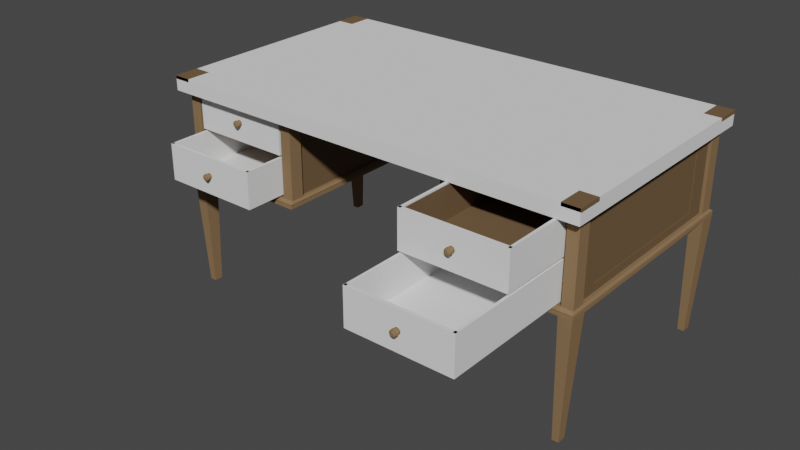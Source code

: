 # Source: desk_0_quaternius.blend  (saved by Blender 3.6.13; exported with 4.5.12 LTS)
import bpy
from mathutils import Matrix  # noqa: F401  (used for matrix-valued properties, if any)

bpy.ops.wm.read_factory_settings(use_empty=True)
scene = bpy.context.scene
scene.name = 'Scene'

# ---- collections
col_desk = bpy.data.collections.new('Desk'); scene.collection.children.link(col_desk)

# ---- materials (node trees are filled in below, after node groups)
mat_wood_003 = bpy.data.materials.new('Wood.003')
mat_wood_003.alpha_threshold = 0.0
mat_wood_003.use_transparent_shadow = False
mat_wood_003.diffuse_color = (0.2462, 0.1553, 0.08154, 1.0)
mat_wood_003.roughness = 0.5
mat_darkwood_003 = bpy.data.materials.new('DarkWood.003')
mat_darkwood_003.alpha_threshold = 0.0
mat_darkwood_003.use_transparent_shadow = False
mat_darkwood_003.diffuse_color = (0.1626, 0.1036, 0.05535, 1.0)
mat_darkwood_003.roughness = 0.5

# ---- material node trees

# ---- world
world_world = bpy.data.worlds.new('World'); scene.world = world_world
world_world.use_nodes = True; world_world.node_tree.nodes.clear()
_N = world_world.node_tree.nodes; _L = world_world.node_tree.links
n0 = _N.new('ShaderNodeOutputWorld'); n0.name = 'World Output'; n0.location = (300, 300)
n1 = _N.new('ShaderNodeBackground'); n1.name = 'Background'; n1.location = (10, 300)
n1.inputs[0].default_value = (0.05088, 0.05088, 0.05088, 1.0)
_L.new(n1.outputs[0], n0.inputs[0])
n0.is_active_output = True
world_world.color = (0.05088, 0.05088, 0.05088)
world_world.use_sun_shadow = False
world_world.sun_shadow_jitter_overblur = 0.0

# ---- meshes
me_cube_014 = bpy.data.meshes.new('Cube.014')
me_cube_014.from_pydata([(0.162, -0.2877, 0.05939), (0.162, -0.2877, -0.05939), (0.162, 0.2713, 0.05939), (0.162, 0.2713, -0.05939), (0.1296, 0.2713, 0.03563), (0.1296, 0.2713, -0.03563), (0.1296, 0.27, 0.03563), (0.1296, 0.27, -0.03563), (0.07776, 0.27, 0.0114), (0.07776, 0.27, -0.0114), (0.07776, 0.2714, 0.0114), (0.07776, 0.2714, -0.0114), (-2.41e-09, -0.2877, 0.05939), (-2.41e-09, -0.2877, -0.05939), (-0.162, -0.2877, 0.05939), (-0.162, -0.2877, -0.05939), (-8.682e-08, 0.2713, 0.05939), (-8.682e-08, 0.2713, -0.05939), (-0.162, 0.2713, 0.05939), (-0.162, 0.2713, -0.05939), (-8.682e-08, 0.2713, 0.03563), (-8.682e-08, 0.2713, -0.03563), (-0.1296, 0.2713, 0.03563), (-0.1296, 0.2713, -0.03563), (-8.662e-08, 0.27, 0.03563), (-8.662e-08, 0.27, -0.03563), (-0.1296, 0.27, 0.03563), (-0.1296, 0.27, -0.03563), (-8.662e-08, 0.27, 0.0114), (-8.662e-08, 0.27, -0.0114), (-0.07776, 0.27, 0.0114), (-0.07776, 0.27, -0.0114), (-8.684e-08, 0.2714, 0.0114), (-8.684e-08, 0.2714, -0.0114), (-0.07776, 0.2714, 0.0114), (-0.07776, 0.2714, -0.0114), (0.006164, 0.2697, -0.008676), (-8.657e-08, 0.2697, -0.01068), (0.009974, 0.2697, -0.003433), (0.009974, 0.2697, 0.003049), (0.006164, 0.2697, 0.008293), (-8.657e-08, 0.2697, 0.0103), (-0.006164, 0.2697, 0.008293), (-0.009974, 0.2697, 0.003049), (-0.009974, 0.2697, -0.003433), (-0.006164, 0.2697, -0.008676), (-0.005974, 0.273, -0.008414), (-8.707e-08, 0.273, -0.01035), (-0.009666, 0.273, -0.003332), (-0.009666, 0.273, 0.002949), (-0.005974, 0.273, 0.00803), (-8.707e-08, 0.273, 0.009971), (0.005974, 0.273, 0.00803), (0.009665, 0.273, 0.002949), (0.009665, 0.273, -0.003332), (0.005974, 0.273, -0.008414), (-0.005015, 0.273, -0.007094), (-8.707e-08, 0.273, -0.008724), (-0.008114, 0.273, -0.002828), (-0.008114, 0.273, 0.002445), (-0.005015, 0.273, 0.006711), (-8.707e-08, 0.273, 0.00834), (0.005015, 0.273, 0.006711), (0.008114, 0.273, 0.002445), (0.008114, 0.273, -0.002828), (0.005015, 0.273, -0.007094), (-0.005092, 0.2746, -0.0072), (-8.732e-08, 0.2746, -0.008855), (-0.008239, 0.2746, -0.002869), (-0.008239, 0.2746, 0.002485), (-0.005092, 0.2746, 0.006817), (-8.732e-08, 0.2746, 0.008471), (0.005092, 0.2746, 0.006817), (0.008239, 0.2746, 0.002485), (0.008239, 0.2746, -0.002869), (0.005092, 0.2746, -0.0072), (-0.003869, 0.2774, -0.005517), (-8.774e-08, 0.2774, -0.006774), (-0.006261, 0.2774, -0.002226), (-0.006261, 0.2774, 0.001842), (-0.003869, 0.2774, 0.005134), (-8.774e-08, 0.2774, 0.006391), (0.003869, 0.2774, 0.005134), (0.00626, 0.2774, 0.001842), (0.00626, 0.2774, -0.002226), (0.003869, 0.2774, -0.005517), (-0.004652, 0.2791, -0.006594), (-8.8e-08, 0.2791, -0.008106), (-0.007527, 0.2791, -0.002637), (-0.007527, 0.2791, 0.002254), (-0.004652, 0.2791, 0.006211), (-8.8e-08, 0.2791, 0.007722), (0.004652, 0.2791, 0.006211), (0.007526, 0.2791, 0.002254), (0.007526, 0.2791, -0.002637), (0.004652, 0.2791, -0.006594), (-0.006634, 0.2791, -0.009323), (-8.8e-08, 0.2791, -0.01148), (-0.01073, 0.2791, -0.003679), (-0.01073, 0.2791, 0.003296), (-0.006634, 0.2791, 0.008939), (-8.8e-08, 0.2791, 0.01109), (0.006634, 0.2791, 0.008939), (0.01073, 0.2791, 0.003296), (0.01073, 0.2791, -0.003679), (0.006634, 0.2791, -0.009323), (-0.005845, 0.2835, -0.008236), (-8.866e-08, 0.2835, -0.01014), (-0.009457, 0.2835, -0.003265), (-0.009457, 0.2835, 0.002881), (-0.005845, 0.2835, 0.007853), (-8.866e-08, 0.2835, 0.009752), (0.005845, 0.2835, 0.007853), (0.009457, 0.2835, 0.002881), (0.009457, 0.2835, -0.003265), (0.005845, 0.2835, -0.008236), (-0.006314, 0.2843, -0.008882), (-8.878e-08, 0.2843, -0.01093), (-0.01022, 0.2843, -0.003511), (-0.01022, 0.2843, 0.003128), (-0.006314, 0.2843, 0.008499), (-8.878e-08, 0.2843, 0.01055), (0.006314, 0.2843, 0.008499), (0.01022, 0.2843, 0.003128), (0.01022, 0.2843, -0.003511), (0.006314, 0.2843, -0.008882), (-0.006314, 0.285, -0.008882), (-8.889e-08, 0.285, -0.01093), (-0.01022, 0.285, -0.003511), (-0.01022, 0.285, 0.003128), (-0.006314, 0.285, 0.008499), (-8.889e-08, 0.285, 0.01055), (0.006314, 0.285, 0.008499), (0.01022, 0.285, 0.003128), (0.01022, 0.285, -0.003511), (0.006314, 0.285, -0.008882), (-0.005507, 0.285, -0.007771), (-8.889e-08, 0.285, -0.00956), (-0.00891, 0.285, -0.003087), (-0.00891, 0.285, 0.002703), (-0.005507, 0.285, 0.007387), (-8.889e-08, 0.285, 0.009176), (0.005506, 0.285, 0.007387), (0.00891, 0.285, 0.002703), (0.00891, 0.285, -0.003087), (0.005506, 0.285, -0.007771), (-0.003656, 0.2877, -0.005223), (-8.93e-08, 0.2877, -0.006411), (-0.005915, 0.2877, -0.002114), (-0.005915, 0.2877, 0.00173), (-0.003656, 0.2877, 0.00484), (-8.93e-08, 0.2877, 0.006028), (0.003656, 0.2877, 0.00484), (0.005915, 0.2877, 0.00173), (0.005915, 0.2877, -0.002114), (0.003656, 0.2877, -0.005223), (0.1539, -0.2803, 0.05939), (0.1539, 0.2639, 0.05939), (-3.533e-09, -0.2803, 0.05939), (-8.57e-08, 0.2639, 0.05939), (-0.1539, -0.2803, 0.05939), (-0.1539, 0.2639, 0.05939), (0.1539, -0.2803, -0.05144), (0.1539, 0.2639, -0.05144), (-3.533e-09, -0.2803, -0.05144), (-8.57e-08, 0.2639, -0.05144), (-0.1539, -0.2803, -0.05144), (-0.1539, 0.2639, -0.05144)], [], [(13, 17, 3, 1), (17, 21, 5, 3), (1, 3, 2, 0), (16, 159, 157, 2), (5, 7, 6, 4), (3, 5, 4, 2), (2, 4, 20, 16), (7, 9, 8, 6), (4, 6, 24, 20), (21, 25, 7, 5), (8, 10, 32, 28), (6, 8, 28, 24), (25, 29, 9, 7), (11, 33, 32, 10), (29, 33, 11, 9), (9, 11, 10, 8), (13, 15, 19, 17), (17, 19, 23, 21), (15, 14, 18, 19), (12, 158, 160, 14), (23, 22, 26, 27), (19, 18, 22, 23), (18, 16, 20, 22), (27, 26, 30, 31), (22, 20, 24, 26), (21, 23, 27, 25), (30, 28, 32, 34), (26, 24, 28, 30), (25, 27, 31, 29), (35, 34, 32, 33), (29, 31, 35, 33), (31, 30, 34, 35), (40, 52, 51, 41), (42, 50, 49, 43), (36, 55, 54, 38), (39, 53, 52, 40), (45, 46, 47, 37), (41, 51, 50, 42), (43, 49, 48, 44), (44, 48, 46, 45), (37, 47, 55, 36), (38, 54, 53, 39), (52, 62, 61, 51), (49, 59, 58, 48), (47, 57, 65, 55), (53, 63, 62, 52), (50, 60, 59, 49), (46, 56, 57, 47), (54, 64, 63, 53), (51, 61, 60, 50), (48, 58, 56, 46), (55, 65, 64, 54), (59, 69, 68, 58), (57, 67, 75, 65), (63, 73, 72, 62), (60, 70, 69, 59), (56, 66, 67, 57), (64, 74, 73, 63), (61, 71, 70, 60), (58, 68, 66, 56), (65, 75, 74, 64), (62, 72, 71, 61), (67, 77, 85, 75), (73, 83, 82, 72), (70, 80, 79, 69), (66, 76, 77, 67), (74, 84, 83, 73), (71, 81, 80, 70), (68, 78, 76, 66), (75, 85, 84, 74), (72, 82, 81, 71), (69, 79, 78, 68), (83, 93, 92, 82), (80, 90, 89, 79), (76, 86, 87, 77), (84, 94, 93, 83), (81, 91, 90, 80), (78, 88, 86, 76), (85, 95, 94, 84), (82, 92, 91, 81), (79, 89, 88, 78), (77, 87, 95, 85), (90, 100, 99, 89), (86, 96, 97, 87), (94, 104, 103, 93), (91, 101, 100, 90), (88, 98, 96, 86), (95, 105, 104, 94), (92, 102, 101, 91), (89, 99, 98, 88), (87, 97, 105, 95), (93, 103, 102, 92), (96, 106, 107, 97), (104, 114, 113, 103), (101, 111, 110, 100), (98, 108, 106, 96), (105, 115, 114, 104), (102, 112, 111, 101), (99, 109, 108, 98), (97, 107, 115, 105), (103, 113, 112, 102), (100, 110, 109, 99), (111, 121, 120, 110), (108, 118, 116, 106), (115, 125, 124, 114), (112, 122, 121, 111), (109, 119, 118, 108), (107, 117, 125, 115), (113, 123, 122, 112), (110, 120, 119, 109), (106, 116, 117, 107), (114, 124, 123, 113), (118, 128, 126, 116), (125, 135, 134, 124), (122, 132, 131, 121), (119, 129, 128, 118), (117, 127, 135, 125), (123, 133, 132, 122), (120, 130, 129, 119), (116, 126, 127, 117), (124, 134, 133, 123), (121, 131, 130, 120), (135, 145, 144, 134), (132, 142, 141, 131), (129, 139, 138, 128), (127, 137, 145, 135), (133, 143, 142, 132), (130, 140, 139, 129), (126, 136, 137, 127), (134, 144, 143, 133), (131, 141, 140, 130), (128, 138, 136, 126), (142, 152, 151, 141), (139, 149, 148, 138), (137, 147, 155, 145), (143, 153, 152, 142), (140, 150, 149, 139), (136, 146, 147, 137), (144, 154, 153, 143), (141, 151, 150, 140), (138, 148, 146, 136), (145, 155, 154, 144), (146, 148, 149, 150, 151, 152, 153, 154, 155, 147), (12, 14, 15, 13, 1, 0), (156, 162, 164, 158), (158, 164, 166, 160), (0, 156, 158, 12), (14, 160, 161, 18), (18, 161, 159, 16), (2, 157, 156, 0), (162, 163, 165, 164), (166, 164, 165, 167), (161, 167, 165, 159), (160, 166, 167, 161), (159, 165, 163, 157), (157, 163, 162, 156)])
me_cube_014.polygons.foreach_set('material_index', [1, 1, 1, 1, 1, 1, 1, 1, 1, 1, 1, 1, 1, 1, 1, 1, 1, 1, 1, 1, 1, 1, 1, 1, 1, 1, 1, 1, 1, 1, 1, 1, 0, 0, 0, 0, 0, 0, 0, 0, 0, 0, 0, 0, 0, 0, 0, 0, 0, 0, 0, 0, 0, 0, 0, 0, 0, 0, 0, 0, 0, 0, 0, 0, 0, 0, 0, 0, 0, 0, 0, 0, 0, 0, 0, 0, 0, 0, 0, 0, 0, 0, 0, 0, 0, 0, 0, 0, 0, 0, 0, 0, 0, 0, 0, 0, 0, 0, 0, 0, 0, 0, 0, 0, 0, 0, 0, 0, 0, 0, 0, 0, 0, 0, 0, 0, 0, 0, 0, 0, 0, 0, 0, 0, 0, 0, 0, 0, 0, 0, 0, 0, 0, 0, 0, 0, 0, 0, 0, 0, 0, 0, 0, 1, 1, 1, 1, 1, 1, 1, 1, 1, 1, 1, 1, 1])
me_cube_014.materials.append(mat_wood_003)
me_cube_014.materials.append(mat_darkwood_003)
me_cube_014.use_remesh_preserve_volume = False
me_cube_014.use_remesh_preserve_attributes = False
me_cube_014.use_mirror_vertex_groups = False
me_cube_014.update()
me_cube_013 = bpy.data.meshes.new('Cube.013')
me_cube_013.from_pydata([(0.162, -0.2876, 0.05479), (0.162, -0.2876, -0.05479), (0.162, 0.2712, 0.05479), (0.162, 0.2712, -0.05479), (0.1296, 0.2712, 0.03287), (0.1296, 0.2712, -0.03287), (0.1296, 0.2699, 0.03287), (0.1296, 0.2699, -0.03287), (0.07776, 0.2699, 0.01052), (0.07776, 0.2699, -0.01052), (0.07776, 0.2713, 0.01052), (0.07776, 0.2713, -0.01052), (-0.162, -0.2876, 0.05479), (-2.425e-09, -0.2876, 0.05479), (-2.425e-09, -0.2876, -0.05479), (-0.162, -0.2876, -0.05479), (-0.162, 0.2712, 0.05479), (-8.681e-08, 0.2712, 0.05479), (-8.681e-08, 0.2712, -0.05479), (-0.162, 0.2712, -0.05479), (-0.1296, 0.2712, 0.03287), (-8.681e-08, 0.2712, 0.03287), (-8.681e-08, 0.2712, -0.03287), (-0.1296, 0.2712, -0.03287), (-0.1296, 0.2699, 0.03287), (-8.66e-08, 0.2699, 0.03287), (-8.66e-08, 0.2699, -0.03287), (-0.1296, 0.2699, -0.03287), (-0.07776, 0.2699, 0.01052), (-8.66e-08, 0.2699, 0.01052), (-8.66e-08, 0.2699, -0.01052), (-0.07776, 0.2699, -0.01052), (-0.07776, 0.2713, 0.01052), (-8.683e-08, 0.2713, 0.01052), (-8.683e-08, 0.2713, -0.01052), (-0.07776, 0.2713, -0.01052), (0.006164, 0.2696, -0.008544), (-8.656e-08, 0.2696, -0.01055), (0.009974, 0.2696, -0.0033), (0.009974, 0.2696, 0.003181), (0.006164, 0.2696, 0.008425), (-8.656e-08, 0.2696, 0.01043), (-0.006164, 0.2696, 0.008425), (-0.009974, 0.2696, 0.003181), (-0.009974, 0.2696, -0.0033), (-0.006164, 0.2696, -0.008544), (-0.005974, 0.2729, -0.008282), (-8.706e-08, 0.2729, -0.01022), (-0.009666, 0.2729, -0.0032), (-0.009666, 0.2729, 0.003081), (-0.005974, 0.2729, 0.008162), (-8.706e-08, 0.2729, 0.0101), (0.005974, 0.2729, 0.008162), (0.009665, 0.2729, 0.003081), (0.009665, 0.2729, -0.0032), (0.005974, 0.2729, -0.008282), (-0.005015, 0.2729, -0.006962), (-8.706e-08, 0.2729, -0.008591), (-0.008114, 0.2729, -0.002696), (-0.008114, 0.2729, 0.002577), (-0.005015, 0.2729, 0.006843), (-8.706e-08, 0.2729, 0.008472), (0.005015, 0.2729, 0.006843), (0.008114, 0.2729, 0.002577), (0.008114, 0.2729, -0.002696), (0.005015, 0.2729, -0.006962), (-0.005092, 0.2745, -0.007068), (-8.731e-08, 0.2745, -0.008722), (-0.008239, 0.2745, -0.002737), (-0.008239, 0.2745, 0.002617), (-0.005092, 0.2745, 0.006949), (-8.731e-08, 0.2745, 0.008603), (0.005092, 0.2745, 0.006949), (0.008239, 0.2745, 0.002617), (0.008239, 0.2745, -0.002737), (0.005092, 0.2745, -0.007068), (-0.003869, 0.2773, -0.005385), (-8.772e-08, 0.2773, -0.006642), (-0.006261, 0.2773, -0.002094), (-0.006261, 0.2773, 0.001975), (-0.003869, 0.2773, 0.005266), (-8.772e-08, 0.2773, 0.006523), (0.003869, 0.2773, 0.005266), (0.00626, 0.2773, 0.001975), (0.00626, 0.2773, -0.002094), (0.003869, 0.2773, -0.005385), (-0.004652, 0.279, -0.006462), (-8.799e-08, 0.279, -0.007973), (-0.007527, 0.279, -0.002505), (-0.007527, 0.279, 0.002386), (-0.004652, 0.279, 0.006343), (-8.799e-08, 0.279, 0.007854), (0.004652, 0.279, 0.006343), (0.007526, 0.279, 0.002386), (0.007526, 0.279, -0.002505), (0.004652, 0.279, -0.006462), (-0.006634, 0.279, -0.00919), (-8.799e-08, 0.279, -0.01135), (-0.01073, 0.279, -0.003547), (-0.01073, 0.279, 0.003428), (-0.006634, 0.279, 0.009071), (-8.799e-08, 0.279, 0.01123), (0.006634, 0.279, 0.009071), (0.01073, 0.279, 0.003428), (0.01073, 0.279, -0.003547), (0.006634, 0.279, -0.00919), (-0.005845, 0.2834, -0.008104), (-8.865e-08, 0.2834, -0.01), (-0.009457, 0.2834, -0.003132), (-0.009457, 0.2834, 0.003013), (-0.005845, 0.2834, 0.007985), (-8.865e-08, 0.2834, 0.009884), (0.005845, 0.2834, 0.007985), (0.009457, 0.2834, 0.003013), (0.009457, 0.2834, -0.003132), (0.005845, 0.2834, -0.008104), (-0.006314, 0.2842, -0.00875), (-8.876e-08, 0.2842, -0.0108), (-0.01022, 0.2842, -0.003379), (-0.01022, 0.2842, 0.00326), (-0.006314, 0.2842, 0.008631), (-8.876e-08, 0.2842, 0.01068), (0.006314, 0.2842, 0.008631), (0.01022, 0.2842, 0.00326), (0.01022, 0.2842, -0.003379), (0.006314, 0.2842, -0.00875), (-0.006314, 0.2849, -0.00875), (-8.887e-08, 0.2849, -0.0108), (-0.01022, 0.2849, -0.003379), (-0.01022, 0.2849, 0.00326), (-0.006314, 0.2849, 0.008631), (-8.887e-08, 0.2849, 0.01068), (0.006314, 0.2849, 0.008631), (0.01022, 0.2849, 0.00326), (0.01022, 0.2849, -0.003379), (0.006314, 0.2849, -0.00875), (-0.005507, 0.2849, -0.007639), (-8.887e-08, 0.2849, -0.009428), (-0.00891, 0.2849, -0.002954), (-0.00891, 0.2849, 0.002835), (-0.005507, 0.2849, 0.007519), (-8.887e-08, 0.2849, 0.009309), (0.005506, 0.2849, 0.007519), (0.00891, 0.2849, 0.002835), (0.00891, 0.2849, -0.002954), (0.005506, 0.2849, -0.007639), (-0.003656, 0.2876, -0.005091), (-8.928e-08, 0.2876, -0.006279), (-0.005915, 0.2876, -0.001981), (-0.005915, 0.2876, 0.001862), (-0.003656, 0.2876, 0.004972), (-8.928e-08, 0.2876, 0.00616), (0.003656, 0.2876, 0.004972), (0.005915, 0.2876, 0.001862), (0.005915, 0.2876, -0.001981), (0.003656, 0.2876, -0.005091), (0.1531, -0.2794, 0.05479), (0.1531, 0.263, 0.05479), (-8.557e-08, 0.263, 0.05479), (-3.659e-09, -0.2794, 0.05479), (-0.1531, -0.2794, 0.05479), (-0.1531, 0.263, 0.05479), (0.1531, -0.2794, -0.04495), (0.1531, 0.263, -0.04495), (-8.557e-08, 0.263, -0.04495), (-3.659e-09, -0.2794, -0.04495), (-0.1531, -0.2794, -0.04495), (-0.1531, 0.263, -0.04495)], [], [(1, 3, 2, 0), (18, 22, 5, 3), (14, 18, 3, 1), (17, 158, 157, 2), (2, 4, 21, 17), (3, 5, 4, 2), (5, 7, 6, 4), (26, 30, 9, 7), (22, 26, 7, 5), (4, 6, 25, 21), (30, 34, 11, 9), (6, 8, 29, 25), (7, 9, 8, 6), (11, 34, 33, 10), (9, 11, 10, 8), (8, 10, 33, 29), (15, 12, 16, 19), (18, 19, 23, 22), (14, 15, 19, 18), (12, 160, 161, 16), (16, 17, 21, 20), (19, 16, 20, 23), (23, 20, 24, 27), (26, 27, 31, 30), (22, 23, 27, 26), (20, 21, 25, 24), (30, 31, 35, 34), (24, 25, 29, 28), (27, 24, 28, 31), (35, 32, 33, 34), (31, 28, 32, 35), (28, 29, 33, 32), (40, 52, 51, 41), (42, 50, 49, 43), (36, 55, 54, 38), (39, 53, 52, 40), (45, 46, 47, 37), (41, 51, 50, 42), (43, 49, 48, 44), (44, 48, 46, 45), (37, 47, 55, 36), (38, 54, 53, 39), (52, 62, 61, 51), (49, 59, 58, 48), (47, 57, 65, 55), (53, 63, 62, 52), (50, 60, 59, 49), (46, 56, 57, 47), (54, 64, 63, 53), (51, 61, 60, 50), (48, 58, 56, 46), (55, 65, 64, 54), (59, 69, 68, 58), (57, 67, 75, 65), (63, 73, 72, 62), (60, 70, 69, 59), (56, 66, 67, 57), (64, 74, 73, 63), (61, 71, 70, 60), (58, 68, 66, 56), (65, 75, 74, 64), (62, 72, 71, 61), (67, 77, 85, 75), (73, 83, 82, 72), (70, 80, 79, 69), (66, 76, 77, 67), (74, 84, 83, 73), (71, 81, 80, 70), (68, 78, 76, 66), (75, 85, 84, 74), (72, 82, 81, 71), (69, 79, 78, 68), (83, 93, 92, 82), (80, 90, 89, 79), (76, 86, 87, 77), (84, 94, 93, 83), (81, 91, 90, 80), (78, 88, 86, 76), (85, 95, 94, 84), (82, 92, 91, 81), (79, 89, 88, 78), (77, 87, 95, 85), (90, 100, 99, 89), (86, 96, 97, 87), (94, 104, 103, 93), (91, 101, 100, 90), (88, 98, 96, 86), (95, 105, 104, 94), (92, 102, 101, 91), (89, 99, 98, 88), (87, 97, 105, 95), (93, 103, 102, 92), (96, 106, 107, 97), (104, 114, 113, 103), (101, 111, 110, 100), (98, 108, 106, 96), (105, 115, 114, 104), (102, 112, 111, 101), (99, 109, 108, 98), (97, 107, 115, 105), (103, 113, 112, 102), (100, 110, 109, 99), (111, 121, 120, 110), (108, 118, 116, 106), (115, 125, 124, 114), (112, 122, 121, 111), (109, 119, 118, 108), (107, 117, 125, 115), (113, 123, 122, 112), (110, 120, 119, 109), (106, 116, 117, 107), (114, 124, 123, 113), (118, 128, 126, 116), (125, 135, 134, 124), (122, 132, 131, 121), (119, 129, 128, 118), (117, 127, 135, 125), (123, 133, 132, 122), (120, 130, 129, 119), (116, 126, 127, 117), (124, 134, 133, 123), (121, 131, 130, 120), (135, 145, 144, 134), (132, 142, 141, 131), (129, 139, 138, 128), (127, 137, 145, 135), (133, 143, 142, 132), (130, 140, 139, 129), (126, 136, 137, 127), (134, 144, 143, 133), (131, 141, 140, 130), (128, 138, 136, 126), (142, 152, 151, 141), (139, 149, 148, 138), (137, 147, 155, 145), (143, 153, 152, 142), (140, 150, 149, 139), (136, 146, 147, 137), (144, 154, 153, 143), (141, 151, 150, 140), (138, 148, 146, 136), (145, 155, 154, 144), (146, 148, 149, 150, 151, 152, 153, 154, 155, 147), (1, 0, 13, 12, 15, 14), (160, 166, 167, 161), (156, 162, 165, 159), (13, 159, 160, 12), (16, 161, 158, 17), (2, 157, 156, 0), (0, 156, 159, 13), (162, 163, 164, 165), (166, 165, 164, 167), (158, 164, 163, 157), (159, 165, 166, 160), (161, 167, 164, 158), (157, 163, 162, 156)])
me_cube_013.polygons.foreach_set('material_index', [1, 1, 1, 1, 1, 1, 1, 1, 1, 1, 1, 1, 1, 1, 1, 1, 1, 1, 1, 1, 1, 1, 1, 1, 1, 1, 1, 1, 1, 1, 1, 1, 0, 0, 0, 0, 0, 0, 0, 0, 0, 0, 0, 0, 0, 0, 0, 0, 0, 0, 0, 0, 0, 0, 0, 0, 0, 0, 0, 0, 0, 0, 0, 0, 0, 0, 0, 0, 0, 0, 0, 0, 0, 0, 0, 0, 0, 0, 0, 0, 0, 0, 0, 0, 0, 0, 0, 0, 0, 0, 0, 0, 0, 0, 0, 0, 0, 0, 0, 0, 0, 0, 0, 0, 0, 0, 0, 0, 0, 0, 0, 0, 0, 0, 0, 0, 0, 0, 0, 0, 0, 0, 0, 0, 0, 0, 0, 0, 0, 0, 0, 0, 0, 0, 0, 0, 0, 0, 0, 0, 0, 0, 0, 1, 1, 1, 1, 1, 1, 1, 1, 1, 1, 1, 1, 1])
me_cube_013.materials.append(mat_wood_003)
me_cube_013.materials.append(mat_darkwood_003)
me_cube_013.use_remesh_preserve_volume = False
me_cube_013.use_remesh_preserve_attributes = False
me_cube_013.use_mirror_vertex_groups = False
me_cube_013.update()
me_cube_015 = bpy.data.meshes.new('Cube.015')
me_cube_015.from_pydata([(-0.162, -0.2877, 0.05939), (-0.162, -0.2877, -0.05939), (-0.162, 0.2713, 0.05939), (-0.162, 0.2713, -0.05939), (-0.1296, 0.2713, 0.03563), (-0.1296, 0.2713, -0.03563), (-0.1296, 0.27, 0.03563), (-0.1296, 0.27, -0.03563), (-0.07776, 0.27, 0.0114), (-0.07776, 0.27, -0.0114), (-0.07776, 0.2714, 0.0114), (-0.07776, 0.2714, -0.0114), (8.93e-08, -0.2877, 0.05939), (8.93e-08, -0.2877, -0.05939), (0.162, -0.2877, 0.05939), (0.162, -0.2877, -0.05939), (4.886e-09, 0.2713, 0.05939), (4.886e-09, 0.2713, -0.05939), (0.162, 0.2713, 0.05939), (0.162, 0.2713, -0.05939), (4.886e-09, 0.2713, 0.03563), (4.886e-09, 0.2713, -0.03563), (0.1296, 0.2713, 0.03563), (0.1296, 0.2713, -0.03563), (5.089e-09, 0.27, 0.03563), (5.089e-09, 0.27, -0.03563), (0.1296, 0.27, 0.03563), (0.1296, 0.27, -0.03563), (5.089e-09, 0.27, 0.0114), (5.089e-09, 0.27, -0.0114), (0.07776, 0.27, 0.0114), (0.07776, 0.27, -0.0114), (4.866e-09, 0.2714, 0.0114), (4.866e-09, 0.2714, -0.0114), (0.07776, 0.2714, 0.0114), (0.07776, 0.2714, -0.0114), (-0.006164, 0.2697, -0.008676), (5.133e-09, 0.2697, -0.01068), (-0.009974, 0.2697, -0.003433), (-0.009974, 0.2697, 0.003049), (-0.006164, 0.2697, 0.008293), (5.133e-09, 0.2697, 0.0103), (0.006164, 0.2697, 0.008293), (0.009974, 0.2697, 0.003049), (0.009974, 0.2697, -0.003433), (0.006164, 0.2697, -0.008676), (0.005974, 0.273, -0.008414), (4.633e-09, 0.273, -0.01035), (0.009666, 0.273, -0.003332), (0.009666, 0.273, 0.002949), (0.005974, 0.273, 0.00803), (4.633e-09, 0.273, 0.009971), (-0.005974, 0.273, 0.00803), (-0.009666, 0.273, 0.002949), (-0.009666, 0.273, -0.003332), (-0.005974, 0.273, -0.008414), (0.005015, 0.273, -0.007094), (4.633e-09, 0.273, -0.008724), (0.008114, 0.273, -0.002828), (0.008114, 0.273, 0.002445), (0.005015, 0.273, 0.006711), (4.633e-09, 0.273, 0.00834), (-0.005015, 0.273, 0.006711), (-0.008114, 0.273, 0.002445), (-0.008114, 0.273, -0.002828), (-0.005015, 0.273, -0.007094), (0.005092, 0.2746, -0.0072), (4.387e-09, 0.2746, -0.008855), (0.008239, 0.2746, -0.002869), (0.008239, 0.2746, 0.002485), (0.005092, 0.2746, 0.006817), (4.387e-09, 0.2746, 0.008471), (-0.005092, 0.2746, 0.006817), (-0.008239, 0.2746, 0.002485), (-0.008239, 0.2746, -0.002869), (-0.005092, 0.2746, -0.0072), (0.003869, 0.2774, -0.005517), (3.971e-09, 0.2774, -0.006774), (0.006261, 0.2774, -0.002226), (0.006261, 0.2774, 0.001842), (0.003869, 0.2774, 0.005134), (3.971e-09, 0.2774, 0.006391), (-0.003869, 0.2774, 0.005134), (-0.006261, 0.2774, 0.001842), (-0.006261, 0.2774, -0.002226), (-0.003869, 0.2774, -0.005517), (0.004652, 0.2791, -0.006594), (3.704e-09, 0.2791, -0.008106), (0.007526, 0.2791, -0.002637), (0.007526, 0.2791, 0.002254), (0.004652, 0.2791, 0.006211), (3.704e-09, 0.2791, 0.007722), (-0.004652, 0.2791, 0.006211), (-0.007527, 0.2791, 0.002254), (-0.007527, 0.2791, -0.002637), (-0.004652, 0.2791, -0.006594), (0.006634, 0.2791, -0.009323), (3.704e-09, 0.2791, -0.01148), (0.01073, 0.2791, -0.003679), (0.01073, 0.2791, 0.003296), (0.006634, 0.2791, 0.008939), (3.704e-09, 0.2791, 0.01109), (-0.006634, 0.2791, 0.008939), (-0.01073, 0.2791, 0.003296), (-0.01073, 0.2791, -0.003679), (-0.006634, 0.2791, -0.009323), (0.005845, 0.2835, -0.008236), (3.047e-09, 0.2835, -0.01014), (0.009457, 0.2835, -0.003265), (0.009457, 0.2835, 0.002881), (0.005845, 0.2835, 0.007853), (3.047e-09, 0.2835, 0.009752), (-0.005845, 0.2835, 0.007853), (-0.009457, 0.2835, 0.002881), (-0.009457, 0.2835, -0.003265), (-0.005845, 0.2835, -0.008236), (0.006314, 0.2843, -0.008882), (2.93e-09, 0.2843, -0.01093), (0.01022, 0.2843, -0.003511), (0.01022, 0.2843, 0.003128), (0.006314, 0.2843, 0.008499), (2.93e-09, 0.2843, 0.01055), (-0.006314, 0.2843, 0.008499), (-0.01022, 0.2843, 0.003128), (-0.01022, 0.2843, -0.003511), (-0.006314, 0.2843, -0.008882), (0.006314, 0.285, -0.008882), (2.818e-09, 0.285, -0.01093), (0.01022, 0.285, -0.003511), (0.01022, 0.285, 0.003128), (0.006314, 0.285, 0.008499), (2.818e-09, 0.285, 0.01055), (-0.006314, 0.285, 0.008499), (-0.01022, 0.285, 0.003128), (-0.01022, 0.285, -0.003511), (-0.006314, 0.285, -0.008882), (0.005506, 0.285, -0.007771), (2.818e-09, 0.285, -0.00956), (0.00891, 0.285, -0.003087), (0.00891, 0.285, 0.002703), (0.005506, 0.285, 0.007387), (2.818e-09, 0.285, 0.009176), (-0.005507, 0.285, 0.007387), (-0.00891, 0.285, 0.002703), (-0.00891, 0.285, -0.003087), (-0.005507, 0.285, -0.007771), (0.003656, 0.2877, -0.005223), (2.41e-09, 0.2877, -0.006411), (0.005915, 0.2877, -0.002114), (0.005915, 0.2877, 0.00173), (0.003656, 0.2877, 0.00484), (2.41e-09, 0.2877, 0.006028), (-0.003656, 0.2877, 0.00484), (-0.005915, 0.2877, 0.00173), (-0.005915, 0.2877, -0.002114), (-0.003656, 0.2877, -0.005223), (-0.1539, -0.2803, 0.05939), (-0.1539, 0.2639, 0.05939), (8.818e-08, -0.2803, 0.05939), (6.009e-09, 0.2639, 0.05939), (0.1539, -0.2803, 0.05939), (0.1539, 0.2639, 0.05939), (-0.1539, -0.2803, -0.05144), (-0.1539, 0.2639, -0.05144), (8.818e-08, -0.2803, -0.05144), (6.009e-09, 0.2639, -0.05144), (0.1539, -0.2803, -0.05144), (0.1539, 0.2639, -0.05144)], [], [(13, 1, 3, 17), (17, 3, 5, 21), (1, 0, 2, 3), (16, 2, 157, 159), (5, 4, 6, 7), (3, 2, 4, 5), (2, 16, 20, 4), (7, 6, 8, 9), (4, 20, 24, 6), (21, 5, 7, 25), (8, 28, 32, 10), (6, 24, 28, 8), (25, 7, 9, 29), (11, 10, 32, 33), (29, 9, 11, 33), (9, 8, 10, 11), (13, 17, 19, 15), (17, 21, 23, 19), (15, 19, 18, 14), (12, 14, 160, 158), (23, 27, 26, 22), (19, 23, 22, 18), (18, 22, 20, 16), (27, 31, 30, 26), (22, 26, 24, 20), (21, 25, 27, 23), (30, 34, 32, 28), (26, 30, 28, 24), (25, 29, 31, 27), (35, 33, 32, 34), (29, 33, 35, 31), (31, 35, 34, 30), (40, 41, 51, 52), (42, 43, 49, 50), (36, 38, 54, 55), (39, 40, 52, 53), (45, 37, 47, 46), (41, 42, 50, 51), (43, 44, 48, 49), (44, 45, 46, 48), (37, 36, 55, 47), (38, 39, 53, 54), (52, 51, 61, 62), (49, 48, 58, 59), (47, 55, 65, 57), (53, 52, 62, 63), (50, 49, 59, 60), (46, 47, 57, 56), (54, 53, 63, 64), (51, 50, 60, 61), (48, 46, 56, 58), (55, 54, 64, 65), (59, 58, 68, 69), (57, 65, 75, 67), (63, 62, 72, 73), (60, 59, 69, 70), (56, 57, 67, 66), (64, 63, 73, 74), (61, 60, 70, 71), (58, 56, 66, 68), (65, 64, 74, 75), (62, 61, 71, 72), (67, 75, 85, 77), (73, 72, 82, 83), (70, 69, 79, 80), (66, 67, 77, 76), (74, 73, 83, 84), (71, 70, 80, 81), (68, 66, 76, 78), (75, 74, 84, 85), (72, 71, 81, 82), (69, 68, 78, 79), (83, 82, 92, 93), (80, 79, 89, 90), (76, 77, 87, 86), (84, 83, 93, 94), (81, 80, 90, 91), (78, 76, 86, 88), (85, 84, 94, 95), (82, 81, 91, 92), (79, 78, 88, 89), (77, 85, 95, 87), (90, 89, 99, 100), (86, 87, 97, 96), (94, 93, 103, 104), (91, 90, 100, 101), (88, 86, 96, 98), (95, 94, 104, 105), (92, 91, 101, 102), (89, 88, 98, 99), (87, 95, 105, 97), (93, 92, 102, 103), (96, 97, 107, 106), (104, 103, 113, 114), (101, 100, 110, 111), (98, 96, 106, 108), (105, 104, 114, 115), (102, 101, 111, 112), (99, 98, 108, 109), (97, 105, 115, 107), (103, 102, 112, 113), (100, 99, 109, 110), (111, 110, 120, 121), (108, 106, 116, 118), (115, 114, 124, 125), (112, 111, 121, 122), (109, 108, 118, 119), (107, 115, 125, 117), (113, 112, 122, 123), (110, 109, 119, 120), (106, 107, 117, 116), (114, 113, 123, 124), (118, 116, 126, 128), (125, 124, 134, 135), (122, 121, 131, 132), (119, 118, 128, 129), (117, 125, 135, 127), (123, 122, 132, 133), (120, 119, 129, 130), (116, 117, 127, 126), (124, 123, 133, 134), (121, 120, 130, 131), (135, 134, 144, 145), (132, 131, 141, 142), (129, 128, 138, 139), (127, 135, 145, 137), (133, 132, 142, 143), (130, 129, 139, 140), (126, 127, 137, 136), (134, 133, 143, 144), (131, 130, 140, 141), (128, 126, 136, 138), (142, 141, 151, 152), (139, 138, 148, 149), (137, 145, 155, 147), (143, 142, 152, 153), (140, 139, 149, 150), (136, 137, 147, 146), (144, 143, 153, 154), (141, 140, 150, 151), (138, 136, 146, 148), (145, 144, 154, 155), (146, 147, 155, 154, 153, 152, 151, 150, 149, 148), (12, 0, 1, 13, 15, 14), (156, 158, 164, 162), (158, 160, 166, 164), (0, 12, 158, 156), (14, 18, 161, 160), (18, 16, 159, 161), (2, 0, 156, 157), (162, 164, 165, 163), (166, 167, 165, 164), (161, 159, 165, 167), (160, 161, 167, 166), (159, 157, 163, 165), (157, 156, 162, 163)])
me_cube_015.polygons.foreach_set('material_index', [1, 1, 1, 1, 1, 1, 1, 1, 1, 1, 1, 1, 1, 1, 1, 1, 1, 1, 1, 1, 1, 1, 1, 1, 1, 1, 1, 1, 1, 1, 1, 1, 0, 0, 0, 0, 0, 0, 0, 0, 0, 0, 0, 0, 0, 0, 0, 0, 0, 0, 0, 0, 0, 0, 0, 0, 0, 0, 0, 0, 0, 0, 0, 0, 0, 0, 0, 0, 0, 0, 0, 0, 0, 0, 0, 0, 0, 0, 0, 0, 0, 0, 0, 0, 0, 0, 0, 0, 0, 0, 0, 0, 0, 0, 0, 0, 0, 0, 0, 0, 0, 0, 0, 0, 0, 0, 0, 0, 0, 0, 0, 0, 0, 0, 0, 0, 0, 0, 0, 0, 0, 0, 0, 0, 0, 0, 0, 0, 0, 0, 0, 0, 0, 0, 0, 0, 0, 0, 0, 0, 0, 0, 0, 1, 1, 1, 1, 1, 1, 1, 1, 1, 1, 1, 1, 1])
me_cube_015.materials.append(mat_wood_003)
me_cube_015.materials.append(mat_darkwood_003)
me_cube_015.use_remesh_preserve_volume = False
me_cube_015.use_remesh_preserve_attributes = False
me_cube_015.use_mirror_vertex_groups = False
me_cube_015.update()
me_cube_016 = bpy.data.meshes.new('Cube.016')
me_cube_016.from_pydata([(0.162, -0.2876, 0.05479), (0.162, -0.2876, -0.05479), (0.162, 0.2712, 0.05479), (0.162, 0.2712, -0.05479), (0.1296, 0.2712, 0.03287), (0.1296, 0.2712, -0.03287), (0.1296, 0.2699, 0.03287), (0.1296, 0.2699, -0.03287), (0.07776, 0.2699, 0.01052), (0.07776, 0.2699, -0.01052), (0.07776, 0.2713, 0.01052), (0.07776, 0.2713, -0.01052), (-0.162, -0.2876, 0.05479), (-4.106e-08, -0.2876, 0.05479), (-5.064e-08, -0.2876, -0.05479), (-0.162, -0.2876, -0.05479), (-0.162, 0.2712, 0.05479), (-4.106e-08, 0.2712, 0.05479), (-5.064e-08, 0.2712, -0.05479), (-0.162, 0.2712, -0.05479), (-0.1296, 0.2712, 0.03287), (-4.298e-08, 0.2712, 0.03287), (-4.873e-08, 0.2712, -0.03287), (-0.1296, 0.2712, -0.03287), (-0.1296, 0.2699, 0.03287), (-4.298e-08, 0.2699, 0.03287), (-4.873e-08, 0.2699, -0.03287), (-0.1296, 0.2699, -0.03287), (-0.07776, 0.2699, 0.01052), (-4.493e-08, 0.2699, 0.01052), (-4.677e-08, 0.2699, -0.01052), (-0.07776, 0.2699, -0.01052), (-0.07776, 0.2713, 0.01052), (-4.493e-08, 0.2713, 0.01052), (-4.677e-08, 0.2713, -0.01052), (-0.07776, 0.2713, -0.01052), (0.006164, 0.2696, -0.008544), (-4.678e-08, 0.2696, -0.01055), (0.009974, 0.2696, -0.0033), (0.009974, 0.2696, 0.003181), (0.006164, 0.2696, 0.008425), (-4.494e-08, 0.2696, 0.01043), (-0.006164, 0.2696, 0.008425), (-0.009974, 0.2696, 0.003181), (-0.009974, 0.2696, -0.0033), (-0.006164, 0.2696, -0.008544), (-0.005974, 0.2729, -0.008282), (-4.675e-08, 0.2729, -0.01022), (-0.009666, 0.2729, -0.0032), (-0.009666, 0.2729, 0.003081), (-0.005974, 0.2729, 0.008162), (-4.497e-08, 0.2729, 0.0101), (0.005974, 0.2729, 0.008162), (0.009666, 0.2729, 0.003081), (0.009666, 0.2729, -0.0032), (0.005974, 0.2729, -0.008282), (-0.005015, 0.2729, -0.006962), (-4.661e-08, 0.2729, -0.008591), (-0.008114, 0.2729, -0.002696), (-0.008114, 0.2729, 0.002577), (-0.005015, 0.2729, 0.006843), (-4.511e-08, 0.2729, 0.008472), (0.005015, 0.2729, 0.006843), (0.008114, 0.2729, 0.002577), (0.008114, 0.2729, -0.002696), (0.005015, 0.2729, -0.006962), (-0.005092, 0.2745, -0.007068), (-4.662e-08, 0.2745, -0.008722), (-0.008239, 0.2745, -0.002737), (-0.008239, 0.2745, 0.002617), (-0.005092, 0.2745, 0.006949), (-4.51e-08, 0.2745, 0.008603), (0.005092, 0.2745, 0.006949), (0.008239, 0.2745, 0.002617), (0.008239, 0.2745, -0.002737), (0.005092, 0.2745, -0.007068), (-0.003869, 0.2773, -0.005385), (-4.643e-08, 0.2773, -0.006642), (-0.006261, 0.2773, -0.002094), (-0.006261, 0.2773, 0.001975), (-0.003869, 0.2773, 0.005266), (-4.528e-08, 0.2773, 0.006523), (0.003869, 0.2773, 0.005266), (0.00626, 0.2773, 0.001975), (0.00626, 0.2773, -0.002094), (0.003869, 0.2773, -0.005385), (-0.004652, 0.279, -0.006462), (-4.655e-08, 0.279, -0.007973), (-0.007527, 0.279, -0.002505), (-0.007527, 0.279, 0.002386), (-0.004652, 0.279, 0.006343), (-4.517e-08, 0.279, 0.007854), (0.004652, 0.279, 0.006343), (0.007527, 0.279, 0.002386), (0.007527, 0.279, -0.002505), (0.004652, 0.279, -0.006462), (-0.006634, 0.279, -0.00919), (-4.685e-08, 0.279, -0.01135), (-0.01073, 0.279, -0.003547), (-0.01073, 0.279, 0.003428), (-0.006634, 0.279, 0.009071), (-4.487e-08, 0.279, 0.01123), (0.006634, 0.279, 0.009071), (0.01073, 0.279, 0.003428), (0.01073, 0.279, -0.003547), (0.006634, 0.279, -0.00919), (-0.005845, 0.2834, -0.008104), (-4.673e-08, 0.2834, -0.01), (-0.009457, 0.2834, -0.003132), (-0.009457, 0.2834, 0.003013), (-0.005845, 0.2834, 0.007985), (-4.499e-08, 0.2834, 0.009884), (0.005845, 0.2834, 0.007985), (0.009457, 0.2834, 0.003013), (0.009457, 0.2834, -0.003132), (0.005845, 0.2834, -0.008104), (-0.006314, 0.2842, -0.00875), (-4.68e-08, 0.2842, -0.0108), (-0.01022, 0.2842, -0.003379), (-0.01022, 0.2842, 0.00326), (-0.006314, 0.2842, 0.008631), (-4.492e-08, 0.2842, 0.01068), (0.006314, 0.2842, 0.008631), (0.01022, 0.2842, 0.00326), (0.01022, 0.2842, -0.003379), (0.006314, 0.2842, -0.00875), (-0.006314, 0.2849, -0.00875), (-4.68e-08, 0.2849, -0.0108), (-0.01022, 0.2849, -0.003379), (-0.01022, 0.2849, 0.00326), (-0.006314, 0.2849, 0.008631), (-4.492e-08, 0.2849, 0.01068), (0.006314, 0.2849, 0.008631), (0.01022, 0.2849, 0.00326), (0.01022, 0.2849, -0.003379), (0.006314, 0.2849, -0.00875), (-0.005506, 0.2849, -0.007639), (-4.668e-08, 0.2849, -0.009428), (-0.00891, 0.2849, -0.002954), (-0.00891, 0.2849, 0.002835), (-0.005506, 0.2849, 0.007519), (-4.504e-08, 0.2849, 0.009309), (0.005506, 0.2849, 0.007519), (0.00891, 0.2849, 0.002835), (0.00891, 0.2849, -0.002954), (0.005506, 0.2849, -0.007639), (-0.003656, 0.2876, -0.005091), (-4.64e-08, 0.2876, -0.006279), (-0.005915, 0.2876, -0.001981), (-0.005915, 0.2876, 0.001862), (-0.003656, 0.2876, 0.004972), (-4.532e-08, 0.2876, 0.00616), (0.003656, 0.2876, 0.004972), (0.005915, 0.2876, 0.001862), (0.005915, 0.2876, -0.001981), (0.003656, 0.2876, -0.005091), (0.1531, -0.2794, 0.05479), (0.1531, 0.263, 0.05479), (-4.106e-08, 0.263, 0.05479), (-4.106e-08, -0.2794, 0.05479), (-0.1531, -0.2794, 0.05479), (-0.1531, 0.263, 0.05479), (0.1531, -0.2794, -0.04495), (0.1531, 0.263, -0.04495), (-4.978e-08, 0.263, -0.04495), (-4.978e-08, -0.2794, -0.04495), (-0.1531, -0.2794, -0.04495), (-0.1531, 0.263, -0.04495)], [], [(1, 0, 2, 3), (18, 3, 5, 22), (14, 1, 3, 18), (17, 2, 157, 158), (2, 17, 21, 4), (3, 2, 4, 5), (5, 4, 6, 7), (26, 7, 9, 30), (22, 5, 7, 26), (4, 21, 25, 6), (30, 9, 11, 34), (6, 25, 29, 8), (7, 6, 8, 9), (11, 10, 33, 34), (9, 8, 10, 11), (8, 29, 33, 10), (15, 19, 16, 12), (18, 22, 23, 19), (14, 18, 19, 15), (12, 16, 161, 160), (16, 20, 21, 17), (19, 23, 20, 16), (23, 27, 24, 20), (26, 30, 31, 27), (22, 26, 27, 23), (20, 24, 25, 21), (30, 34, 35, 31), (24, 28, 29, 25), (27, 31, 28, 24), (35, 34, 33, 32), (31, 35, 32, 28), (28, 32, 33, 29), (40, 41, 51, 52), (42, 43, 49, 50), (36, 38, 54, 55), (39, 40, 52, 53), (45, 37, 47, 46), (41, 42, 50, 51), (43, 44, 48, 49), (44, 45, 46, 48), (37, 36, 55, 47), (38, 39, 53, 54), (52, 51, 61, 62), (49, 48, 58, 59), (47, 55, 65, 57), (53, 52, 62, 63), (50, 49, 59, 60), (46, 47, 57, 56), (54, 53, 63, 64), (51, 50, 60, 61), (48, 46, 56, 58), (55, 54, 64, 65), (59, 58, 68, 69), (57, 65, 75, 67), (63, 62, 72, 73), (60, 59, 69, 70), (56, 57, 67, 66), (64, 63, 73, 74), (61, 60, 70, 71), (58, 56, 66, 68), (65, 64, 74, 75), (62, 61, 71, 72), (67, 75, 85, 77), (73, 72, 82, 83), (70, 69, 79, 80), (66, 67, 77, 76), (74, 73, 83, 84), (71, 70, 80, 81), (68, 66, 76, 78), (75, 74, 84, 85), (72, 71, 81, 82), (69, 68, 78, 79), (83, 82, 92, 93), (80, 79, 89, 90), (76, 77, 87, 86), (84, 83, 93, 94), (81, 80, 90, 91), (78, 76, 86, 88), (85, 84, 94, 95), (82, 81, 91, 92), (79, 78, 88, 89), (77, 85, 95, 87), (90, 89, 99, 100), (86, 87, 97, 96), (94, 93, 103, 104), (91, 90, 100, 101), (88, 86, 96, 98), (95, 94, 104, 105), (92, 91, 101, 102), (89, 88, 98, 99), (87, 95, 105, 97), (93, 92, 102, 103), (96, 97, 107, 106), (104, 103, 113, 114), (101, 100, 110, 111), (98, 96, 106, 108), (105, 104, 114, 115), (102, 101, 111, 112), (99, 98, 108, 109), (97, 105, 115, 107), (103, 102, 112, 113), (100, 99, 109, 110), (111, 110, 120, 121), (108, 106, 116, 118), (115, 114, 124, 125), (112, 111, 121, 122), (109, 108, 118, 119), (107, 115, 125, 117), (113, 112, 122, 123), (110, 109, 119, 120), (106, 107, 117, 116), (114, 113, 123, 124), (118, 116, 126, 128), (125, 124, 134, 135), (122, 121, 131, 132), (119, 118, 128, 129), (117, 125, 135, 127), (123, 122, 132, 133), (120, 119, 129, 130), (116, 117, 127, 126), (124, 123, 133, 134), (121, 120, 130, 131), (135, 134, 144, 145), (132, 131, 141, 142), (129, 128, 138, 139), (127, 135, 145, 137), (133, 132, 142, 143), (130, 129, 139, 140), (126, 127, 137, 136), (134, 133, 143, 144), (131, 130, 140, 141), (128, 126, 136, 138), (142, 141, 151, 152), (139, 138, 148, 149), (137, 145, 155, 147), (143, 142, 152, 153), (140, 139, 149, 150), (136, 137, 147, 146), (144, 143, 153, 154), (141, 140, 150, 151), (138, 136, 146, 148), (145, 144, 154, 155), (146, 147, 155, 154, 153, 152, 151, 150, 149, 148), (1, 14, 15, 12, 13, 0), (160, 161, 167, 166), (156, 159, 165, 162), (13, 12, 160, 159), (16, 17, 158, 161), (2, 0, 156, 157), (0, 13, 159, 156), (162, 165, 164, 163), (166, 167, 164, 165), (158, 157, 163, 164), (159, 160, 166, 165), (161, 158, 164, 167), (157, 156, 162, 163)])
me_cube_016.polygons.foreach_set('material_index', [1, 1, 1, 1, 1, 1, 1, 1, 1, 1, 1, 1, 1, 1, 1, 1, 1, 1, 1, 1, 1, 1, 1, 1, 1, 1, 1, 1, 1, 1, 1, 1, 0, 0, 0, 0, 0, 0, 0, 0, 0, 0, 0, 0, 0, 0, 0, 0, 0, 0, 0, 0, 0, 0, 0, 0, 0, 0, 0, 0, 0, 0, 0, 0, 0, 0, 0, 0, 0, 0, 0, 0, 0, 0, 0, 0, 0, 0, 0, 0, 0, 0, 0, 0, 0, 0, 0, 0, 0, 0, 0, 0, 0, 0, 0, 0, 0, 0, 0, 0, 0, 0, 0, 0, 0, 0, 0, 0, 0, 0, 0, 0, 0, 0, 0, 0, 0, 0, 0, 0, 0, 0, 0, 0, 0, 0, 0, 0, 0, 0, 0, 0, 0, 0, 0, 0, 0, 0, 0, 0, 0, 0, 0, 1, 1, 1, 1, 1, 1, 1, 1, 1, 1, 1, 1, 1])
me_cube_016.materials.append(mat_wood_003)
me_cube_016.materials.append(mat_darkwood_003)
me_cube_016.use_remesh_preserve_volume = False
me_cube_016.use_remesh_preserve_attributes = False
me_cube_016.use_mirror_vertex_groups = False
me_cube_016.update()
me_cube_017 = bpy.data.meshes.new('Cube.017')
me_cube_017.from_pydata([(0.6811, -0.2738, 0.4083), (0.6811, -0.2738, 0.6621), (0.6896, -0.2875, 0.6702), (0.6896, -0.2875, 0.6784), (0.6835, -0.2773, 0.6784), (0.6835, -0.2773, 0.6848), (0.6922, -0.2914, 0.6848), (0.6974, -0.3001, 0.6955), (0.6811, -0.2738, 0.5403), (0.6708, -0.2382, 0.6621), (0.687, -0.2833, 0.4022), (0.687, -0.2382, 0.3871), (0.687, -0.2382, 0.4022), (0.687, -0.2833, 0.3871), (0.6811, -0.2382, 0.4083), (0.6454, -0.2382, 0.7061), (0.6454, -0.2382, 0.3871), (0.6454, -0.2738, 0.4083), (0.6454, -0.2738, 0.6621), (0.6811, -0.2382, 0.5403), (0.6454, -0.2875, 0.6702), (0.6454, -0.2875, 0.6784), (0.6974, -0.2382, 0.7061), (0.6454, -0.2773, 0.6784), (0.6974, -0.2382, 0.6955), (0.6922, -0.2382, 0.6848), (0.6454, -0.2773, 0.6848), (0.6835, -0.2382, 0.6848), (0.6454, -0.2914, 0.6848), (0.6835, -0.2382, 0.6784), (0.6454, -0.3001, 0.6955), (0.6454, -0.3001, 0.7061), (0.6454, -0.2738, 0.5403), (0.6896, -0.2382, 0.6784), (0.6454, -0.2833, 0.4022), (0.6896, -0.2382, 0.6702), (0.6454, -0.2833, 0.3871), (0.6811, -0.2382, 0.6621), (0.6454, -0.2642, 0.6621), (0.6454, -0.2642, 0.5403), (0.6454, -0.2642, 0.4083), (0.6708, -0.2382, 0.5403), (0.6708, -0.2382, 0.4083), (0.6369, -0.2642, 0.656), (0.6369, -0.2642, 0.5464), (0.6369, -0.2642, 0.5337), (0.6369, -0.2642, 0.4149), (0.6455, -0.2382, 0.7091), (0.6455, -0.3033, 0.7091), (0.6455, -0.3033, 0.6985), (0.701, -0.3033, 0.7091), (0.701, -0.2382, 0.7091), (0.701, -0.3033, 0.6985), (0.701, -0.2382, 0.6985), (0.687, -0.2833, 0.3981), (0.687, -0.2833, 0.4003), (0.687, -0.2382, 0.4003), (0.687, -0.2382, 0.3981), (0.6454, -0.2833, 0.4003), (0.6454, -0.2833, 0.3981), (0.6852, -0.2818, 0.3982), (0.6852, -0.2818, 0.4003), (0.6852, -0.2375, 0.4003), (0.6852, -0.2375, 0.3982), (0.6443, -0.2818, 0.4003), (0.6443, -0.2818, 0.3982), (0.2687, -0.2738, 0.4083), (0.2687, -0.2738, 0.6621), (0.4749, -0.2738, 0.4083), (0.4749, -0.2738, 0.6621), (0.4749, -0.2875, 0.6702), (0.4749, -0.2875, 0.6784), (0.4749, -0.2773, 0.6784), (0.4749, -0.2773, 0.6848), (0.4749, -0.2914, 0.6848), (0.4749, -0.3001, 0.6955), (0.4749, -0.3001, 0.7061), (0.2687, -0.2738, 0.5403), (0.279, -0.2382, 0.6621), (0.2627, -0.2833, 0.4022), (0.2627, -0.2382, 0.3871), (0.4749, -0.2833, 0.4022), (0.2627, -0.2382, 0.4022), (0.2627, -0.2833, 0.3871), (0.2687, -0.2382, 0.4083), (0.4749, -0.2833, 0.3871), (0.3044, -0.2382, 0.7061), (0.3044, -0.2382, 0.3871), (0.3044, -0.2738, 0.4083), (0.4749, -0.2382, 0.3871), (0.3044, -0.2738, 0.6621), (0.2687, -0.2382, 0.5403), (0.3044, -0.2875, 0.6702), (0.4749, -0.2382, 0.7061), (0.3044, -0.2875, 0.6784), (0.3044, -0.2773, 0.6784), (0.3044, -0.2773, 0.6848), (0.3044, -0.2914, 0.6848), (0.3044, -0.3001, 0.6955), (0.3044, -0.3001, 0.7061), (0.3044, -0.2738, 0.5403), (0.3044, -0.2833, 0.4022), (0.3044, -0.2833, 0.3871), (0.2687, -0.2382, 0.6621), (0.3044, -0.2642, 0.6621), (0.4749, -0.2642, 0.6621), (0.4749, -0.2642, 0.5403), (0.4749, -0.2642, 0.4083), (0.3044, -0.2642, 0.5403), (0.3044, -0.2642, 0.4083), (0.279, -0.2382, 0.5403), (0.279, -0.2382, 0.4083), (0.3129, -0.2642, 0.656), (0.4749, -0.2642, 0.656), (0.4749, -0.2642, 0.5464), (0.3129, -0.2642, 0.5464), (0.4749, -0.2642, 0.5337), (0.4749, -0.2642, 0.4149), (0.3129, -0.2642, 0.5337), (0.3129, -0.2642, 0.4149), (0.4749, -0.2833, 0.4003), (0.4749, -0.2833, 0.3981), (0.2627, -0.2833, 0.3981), (0.2627, -0.2833, 0.4003), (0.2627, -0.2382, 0.4003), (0.2627, -0.2382, 0.3981), (0.3044, -0.2833, 0.4003), (0.3044, -0.2833, 0.3981), (0.4749, -0.2818, 0.4003), (0.4749, -0.2818, 0.3982), (0.2646, -0.2818, 0.3982), (0.2646, -0.2818, 0.4003), (0.2646, -0.2375, 0.4003), (0.2646, -0.2375, 0.3982), (0.3055, -0.2818, 0.4003), (0.3055, -0.2818, 0.3982), (0.6811, 0.3186, 0.4083), (0.6811, 0.3186, 0.6621), (0.6896, 0.3322, 0.6702), (0.6896, 0.3322, 0.6784), (0.6835, 0.3221, 0.6784), (0.6835, 0.3221, 0.6848), (0.6922, 0.3361, 0.6848), (0.6974, 0.3449, 0.6955), (0.6811, 0.3186, 0.5403), (0.6708, 0.283, 0.6621), (0.687, 0.3281, 0.4022), (0.687, 0.283, 0.3871), (0.687, 0.283, 0.4022), (0.687, 0.3281, 0.3871), (0.6811, 0.283, 0.4083), (0.6454, 0.283, 0.7061), (0.6454, 0.283, 0.3871), (0.6454, 0.3186, 0.4083), (0.6454, 0.3186, 0.6621), (0.6811, 0.283, 0.5403), (0.6454, 0.3322, 0.6702), (0.6454, 0.3322, 0.6784), (0.6974, 0.283, 0.7061), (0.6454, 0.3221, 0.6784), (0.6974, 0.283, 0.6955), (0.6922, 0.283, 0.6848), (0.6454, 0.3221, 0.6848), (0.6835, 0.283, 0.6848), (0.6454, 0.3361, 0.6848), (0.6835, 0.283, 0.6784), (0.6454, 0.3449, 0.6955), (0.6454, 0.3449, 0.7061), (0.6454, 0.3186, 0.5403), (0.6896, 0.283, 0.6784), (0.6454, 0.3281, 0.4022), (0.6896, 0.283, 0.6702), (0.6454, 0.3281, 0.3871), (0.6811, 0.283, 0.6621), (0.6811, -0.1084, 0.4083), (0.6811, -0.1084, 0.6621), (0.6896, -0.1084, 0.6702), (0.6896, -0.1084, 0.6784), (0.6835, -0.1084, 0.6784), (0.6835, -0.1084, 0.6848), (0.6922, -0.1084, 0.6848), (0.6974, -0.1084, 0.6955), (0.6974, -0.1084, 0.7061), (0.687, -0.1084, 0.4022), (0.687, -0.1084, 0.3871), (0.6454, -0.1084, 0.3871), (0.6454, -0.1084, 0.7061), (0.6454, 0.309, 0.6621), (0.6454, 0.309, 0.5403), (0.6454, 0.309, 0.4083), (0.6708, 0.283, 0.5403), (0.6708, 0.283, 0.4083), (0.6708, -0.1084, 0.4083), (0.6708, -0.1084, 0.6621), (0.6468, 0.2943, -0.0005403), (0.6676, 0.2943, -0.0005402), (0.6676, 0.3168, -0.0005402), (0.6468, 0.3168, -0.0005402), (0.6468, -0.2495, -0.0005403), (0.6676, -0.2495, -0.0005402), (0.6676, -0.272, -0.0005402), (0.6468, -0.272, -0.0005402), (0.6455, 0.283, 0.7091), (0.6455, 0.348, 0.7091), (0.6455, 0.348, 0.6985), (0.701, 0.348, 0.7091), (0.701, 0.283, 0.7091), (0.701, 0.348, 0.6985), (0.701, 0.283, 0.6985), (0.687, 0.3281, 0.3981), (0.687, 0.3281, 0.4003), (0.687, 0.283, 0.4003), (0.687, 0.283, 0.3981), (0.6454, 0.3281, 0.4003), (0.6454, 0.3281, 0.3981), (0.687, -0.1084, 0.4003), (0.687, -0.1084, 0.3981), (0.6852, 0.3266, 0.3982), (0.6852, 0.3266, 0.4003), (0.6852, 0.2823, 0.4003), (0.6852, 0.2823, 0.3982), (0.6443, 0.3266, 0.4003), (0.6443, 0.3266, 0.3982), (0.6852, -0.1084, 0.4003), (0.6852, -0.1084, 0.3982), (0.4749, 0.3186, 0.4083), (0.4749, 0.3186, 0.6621), (0.4749, 0.3322, 0.6702), (0.4749, 0.3322, 0.6784), (0.4749, 0.3221, 0.6784), (0.4749, 0.3221, 0.6848), (0.4749, 0.3361, 0.6848), (0.4749, 0.3449, 0.6955), (0.4749, 0.3449, 0.7061), (0.279, 0.283, 0.6621), (0.2627, 0.283, 0.3871), (0.4749, 0.3281, 0.4022), (0.2627, 0.283, 0.4022), (0.2687, 0.283, 0.4083), (0.4749, 0.3281, 0.3871), (0.3044, 0.283, 0.7061), (0.3044, 0.283, 0.3871), (0.01298, 0.3186, 0.4083), (0.4749, 0.283, 0.3871), (0.01298, 0.3186, 0.6621), (0.2687, 0.283, 0.5403), (0.008242, 0.3322, 0.6702), (0.4749, 0.283, 0.7061), (0.008242, 0.3322, 0.6784), (0.008242, 0.3221, 0.6784), (0.008242, 0.3221, 0.6848), (0.008242, 0.3361, 0.6848), (0.008242, 0.3449, 0.6955), (0.008242, 0.3449, 0.7061), (0.01298, 0.3186, 0.5403), (0.008242, 0.3281, 0.4022), (0.008242, 0.3281, 0.3871), (0.2687, 0.283, 0.6621), (0.2687, -0.1084, 0.4083), (0.2687, -0.1084, 0.6621), (0.4749, -0.1084, 0.7061), (0.2627, -0.1084, 0.4022), (0.2627, -0.1084, 0.3871), (0.4749, -0.1084, 0.3871), (0.3044, -0.1084, 0.3871), (0.3044, -0.1084, 0.7061), (0.01298, 0.309, 0.6621), (0.4749, 0.309, 0.6621), (0.4749, 0.309, 0.5403), (0.4749, 0.309, 0.4083), (0.01298, 0.309, 0.5403), (0.01298, 0.309, 0.4083), (0.279, 0.283, 0.5403), (0.279, 0.283, 0.4083), (0.279, -0.1084, 0.4083), (0.279, -0.1084, 0.5403), (0.279, -0.1084, 0.6621), (0.4749, 0.3281, 0.4003), (0.4749, 0.3281, 0.3981), (0.2627, 0.283, 0.4003), (0.2627, 0.283, 0.3981), (0.008242, 0.3281, 0.4003), (0.008242, 0.3281, 0.3981), (0.2627, -0.1084, 0.4003), (0.2627, -0.1084, 0.3981), (0.4749, 0.3266, 0.4003), (0.4749, 0.3266, 0.3982), (0.2646, 0.2823, 0.4003), (0.2646, 0.2823, 0.3982), (0.009358, 0.3266, 0.4003), (0.009358, 0.3266, 0.3982), (0.2646, -0.1084, 0.4003), (0.2646, -0.1084, 0.3982), (0.6369, 0.2894, 0.656), (0.6369, 0.2894, 0.5464), (0.6369, 0.2894, 0.5337), (0.6369, 0.2894, 0.4149), (0.3129, 0.2894, 0.656), (0.4749, 0.2894, 0.656), (0.4749, 0.2894, 0.5464), (0.3129, 0.2894, 0.5464), (0.4749, 0.2894, 0.5337), (0.4749, 0.2894, 0.4149), (0.3129, 0.2894, 0.5337), (0.3129, 0.2894, 0.4149), (0.6708, -0.1861, 0.6367), (0.6708, -0.1861, 0.5393), (0.6708, -0.1861, 0.4337), (0.6708, -0.08223, 0.4337), (0.6708, -0.08223, 0.6367), (0.6708, 0.2309, 0.6367), (0.6708, 0.2309, 0.5393), (0.6708, 0.2309, 0.4337), (0.6681, -0.1861, 0.6367), (0.6681, -0.1861, 0.5393), (0.6681, -0.1861, 0.4337), (0.6681, -0.08223, 0.4337), (0.6681, -0.08223, 0.5393), (0.6681, -0.08223, 0.6367), (0.6681, 0.2309, 0.6367), (0.6681, 0.2309, 0.5393), (0.6681, 0.2309, 0.4337), (-0.6811, -0.2738, 0.4083), (-0.6811, -0.2738, 0.6621), (-0.6896, -0.2875, 0.6702), (-0.6896, -0.2875, 0.6784), (-0.6835, -0.2773, 0.6784), (-0.6835, -0.2773, 0.6848), (-0.6922, -0.2914, 0.6848), (-0.6974, -0.3001, 0.6955), (-0.6811, -0.2738, 0.5403), (-0.6708, -0.2382, 0.6621), (-0.687, -0.2833, 0.4022), (-0.687, -0.2382, 0.3871), (-0.687, -0.2382, 0.4022), (-0.687, -0.2833, 0.3871), (-0.6811, -0.2382, 0.4083), (-0.6454, -0.2382, 0.7061), (-0.6454, -0.2382, 0.3871), (-0.6454, -0.2738, 0.4083), (-0.6454, -0.2738, 0.6621), (-0.6811, -0.2382, 0.5403), (-0.6454, -0.2875, 0.6702), (-0.6454, -0.2875, 0.6784), (-0.6974, -0.2382, 0.7061), (-0.6454, -0.2773, 0.6784), (-0.6974, -0.2382, 0.6955), (-0.6922, -0.2382, 0.6848), (-0.6454, -0.2773, 0.6848), (-0.6835, -0.2382, 0.6848), (-0.6454, -0.2914, 0.6848), (-0.6835, -0.2382, 0.6784), (-0.6454, -0.3001, 0.6955), (-0.6454, -0.3001, 0.7061), (-0.6454, -0.2738, 0.5403), (-0.6896, -0.2382, 0.6784), (-0.6454, -0.2833, 0.4022), (-0.6896, -0.2382, 0.6702), (-0.6454, -0.2833, 0.3871), (-0.6811, -0.2382, 0.6621), (-0.6454, -0.2642, 0.6621), (-0.6454, -0.2642, 0.5403), (-0.6454, -0.2642, 0.4083), (-0.6708, -0.2382, 0.5403), (-0.6708, -0.2382, 0.4083), (-0.6369, -0.2642, 0.656), (-0.6369, -0.2642, 0.5464), (-0.6369, -0.2642, 0.5337), (-0.6369, -0.2642, 0.4149), (-0.6455, -0.2382, 0.7091), (-0.6455, -0.3033, 0.7091), (-0.6455, -0.3033, 0.6985), (-0.701, -0.3033, 0.7091), (-0.701, -0.2382, 0.7091), (-0.701, -0.3033, 0.6985), (-0.701, -0.2382, 0.6985), (-0.687, -0.2833, 0.3981), (-0.687, -0.2833, 0.4003), (-0.687, -0.2382, 0.4003), (-0.687, -0.2382, 0.3981), (-0.6454, -0.2833, 0.4003), (-0.6454, -0.2833, 0.3981), (-0.6852, -0.2818, 0.3982), (-0.6852, -0.2818, 0.4003), (-0.6852, -0.2375, 0.4003), (-0.6852, -0.2375, 0.3982), (-0.6443, -0.2818, 0.4003), (-0.6443, -0.2818, 0.3982), (-0.2687, -0.2738, 0.4083), (-0.2687, -0.2738, 0.6621), (-0.4749, -0.2738, 0.4083), (-0.4749, -0.2738, 0.6621), (-0.4749, -0.2875, 0.6702), (-0.4749, -0.2875, 0.6784), (-0.4749, -0.2773, 0.6784), (-0.4749, -0.2773, 0.6848), (-0.4749, -0.2914, 0.6848), (-0.4749, -0.3001, 0.6955), (-0.4749, -0.3001, 0.7061), (-0.2687, -0.2738, 0.5403), (-0.279, -0.2382, 0.6621), (-0.2627, -0.2833, 0.4022), (-0.2627, -0.2382, 0.3871), (-0.4749, -0.2833, 0.4022), (-0.2627, -0.2382, 0.4022), (-0.2627, -0.2833, 0.3871), (-0.2687, -0.2382, 0.4083), (-0.4749, -0.2833, 0.3871), (-0.3044, -0.2382, 0.7061), (-0.3044, -0.2382, 0.3871), (-0.3044, -0.2738, 0.4083), (-0.4749, -0.2382, 0.3871), (-0.3044, -0.2738, 0.6621), (-0.2687, -0.2382, 0.5403), (-0.3044, -0.2875, 0.6702), (-0.4749, -0.2382, 0.7061), (-0.3044, -0.2875, 0.6784), (-0.3044, -0.2773, 0.6784), (-0.3044, -0.2773, 0.6848), (-0.3044, -0.2914, 0.6848), (-0.3044, -0.3001, 0.6955), (-0.3044, -0.3001, 0.7061), (-0.3044, -0.2738, 0.5403), (-0.3044, -0.2833, 0.4022), (-0.3044, -0.2833, 0.3871), (-0.2687, -0.2382, 0.6621), (-0.3044, -0.2642, 0.6621), (-0.4749, -0.2642, 0.6621), (-0.4749, -0.2642, 0.5403), (-0.4749, -0.2642, 0.4083), (-0.3044, -0.2642, 0.5403), (-0.3044, -0.2642, 0.4083), (-0.279, -0.2382, 0.5403), (-0.279, -0.2382, 0.4083), (-0.3129, -0.2642, 0.656), (-0.4749, -0.2642, 0.656), (-0.4749, -0.2642, 0.5464), (-0.3129, -0.2642, 0.5464), (-0.4749, -0.2642, 0.5337), (-0.4749, -0.2642, 0.4149), (-0.3129, -0.2642, 0.5337), (-0.3129, -0.2642, 0.4149), (-0.4749, -0.2833, 0.4003), (-0.4749, -0.2833, 0.3981), (-0.2627, -0.2833, 0.3981), (-0.2627, -0.2833, 0.4003), (-0.2627, -0.2382, 0.4003), (-0.2627, -0.2382, 0.3981), (-0.3044, -0.2833, 0.4003), (-0.3044, -0.2833, 0.3981), (-0.4749, -0.2818, 0.4003), (-0.4749, -0.2818, 0.3982), (-0.2646, -0.2818, 0.3982), (-0.2646, -0.2818, 0.4003), (-0.2646, -0.2375, 0.4003), (-0.2646, -0.2375, 0.3982), (-0.3055, -0.2818, 0.4003), (-0.3055, -0.2818, 0.3982), (-0.6811, 0.3186, 0.4083), (-0.6811, 0.3186, 0.6621), (-0.6896, 0.3322, 0.6702), (-0.6896, 0.3322, 0.6784), (-0.6835, 0.3221, 0.6784), (-0.6835, 0.3221, 0.6848), (-0.6922, 0.3361, 0.6848), (-0.6974, 0.3449, 0.6955), (-0.6811, 0.3186, 0.5403), (-0.6708, 0.283, 0.6621), (-0.687, 0.3281, 0.4022), (-0.687, 0.283, 0.3871), (-0.687, 0.283, 0.4022), (-0.687, 0.3281, 0.3871), (-0.6811, 0.283, 0.4083), (-0.6454, 0.283, 0.7061), (-0.6454, 0.283, 0.3871), (-0.6454, 0.3186, 0.4083), (-0.6454, 0.3186, 0.6621), (-0.6811, 0.283, 0.5403), (-0.6454, 0.3322, 0.6702), (-0.6454, 0.3322, 0.6784), (-0.6974, 0.283, 0.7061), (-0.6454, 0.3221, 0.6784), (-0.6974, 0.283, 0.6955), (-0.6922, 0.283, 0.6848), (-0.6454, 0.3221, 0.6848), (-0.6835, 0.283, 0.6848), (-0.6454, 0.3361, 0.6848), (-0.6835, 0.283, 0.6784), (-0.6454, 0.3449, 0.6955), (-0.6454, 0.3449, 0.7061), (-0.6454, 0.3186, 0.5403), (-0.6896, 0.283, 0.6784), (-0.6454, 0.3281, 0.4022), (-0.6896, 0.283, 0.6702), (-0.6454, 0.3281, 0.3871), (-0.6811, 0.283, 0.6621), (-0.6811, -0.1084, 0.4083), (-0.6811, -0.1084, 0.6621), (-0.6896, -0.1084, 0.6702), (-0.6896, -0.1084, 0.6784), (-0.6835, -0.1084, 0.6784), (-0.6835, -0.1084, 0.6848), (-0.6922, -0.1084, 0.6848), (-0.6974, -0.1084, 0.6955), (-0.6974, -0.1084, 0.7061), (-0.687, -0.1084, 0.4022), (-0.687, -0.1084, 0.3871), (-0.6454, -0.1084, 0.3871), (-0.6454, -0.1084, 0.7061), (-0.6454, 0.309, 0.6621), (-0.6454, 0.309, 0.5403), (-0.6454, 0.309, 0.4083), (-0.6708, 0.283, 0.5403), (-0.6708, 0.283, 0.4083), (-0.6708, -0.1084, 0.4083), (-0.6708, -0.1084, 0.6621), (-0.6468, 0.2943, -0.0005403), (-0.6676, 0.2943, -0.0005402), (-0.6676, 0.3168, -0.0005402), (-0.6468, 0.3168, -0.0005402), (-0.6468, -0.2495, -0.0005403), (-0.6676, -0.2495, -0.0005402), (-0.6676, -0.272, -0.0005402), (-0.6468, -0.272, -0.0005402), (-0.6455, 0.283, 0.7091), (-0.6455, 0.348, 0.7091), (-0.6455, 0.348, 0.6985), (-0.701, 0.348, 0.7091), (-0.701, 0.283, 0.7091), (-0.701, 0.348, 0.6985), (-0.701, 0.283, 0.6985), (-0.687, 0.3281, 0.3981), (-0.687, 0.3281, 0.4003), (-0.687, 0.283, 0.4003), (-0.687, 0.283, 0.3981), (-0.6454, 0.3281, 0.4003), (-0.6454, 0.3281, 0.3981), (-0.687, -0.1084, 0.4003), (-0.687, -0.1084, 0.3981), (-0.6852, 0.3266, 0.3982), (-0.6852, 0.3266, 0.4003), (-0.6852, 0.2823, 0.4003), (-0.6852, 0.2823, 0.3982), (-0.6443, 0.3266, 0.4003), (-0.6443, 0.3266, 0.3982), (-0.6852, -0.1084, 0.4003), (-0.6852, -0.1084, 0.3982), (-0.4749, 0.3186, 0.4083), (-0.4749, 0.3186, 0.6621), (-0.4749, 0.3322, 0.6702), (-0.4749, 0.3322, 0.6784), (-0.4749, 0.3221, 0.6784), (-0.4749, 0.3221, 0.6848), (-0.4749, 0.3361, 0.6848), (-0.4749, 0.3449, 0.6955), (-0.4749, 0.3449, 0.7061), (-0.279, 0.283, 0.6621), (-0.2627, 0.283, 0.3871), (-0.4749, 0.3281, 0.4022), (-0.2627, 0.283, 0.4022), (-0.2687, 0.283, 0.4083), (-0.4749, 0.3281, 0.3871), (-0.3044, 0.283, 0.7061), (-0.3044, 0.283, 0.3871), (-0.01298, 0.3186, 0.4083), (-0.4749, 0.283, 0.3871), (-0.01298, 0.3186, 0.6621), (-0.2687, 0.283, 0.5403), (-0.008242, 0.3322, 0.6702), (-0.4749, 0.283, 0.7061), (-0.008242, 0.3322, 0.6784), (-0.008242, 0.3221, 0.6784), (-0.008242, 0.3221, 0.6848), (-0.008242, 0.3361, 0.6848), (-0.008242, 0.3449, 0.6955), (-0.008242, 0.3449, 0.7061), (-0.01298, 0.3186, 0.5403), (-0.008242, 0.3281, 0.4022), (-0.008242, 0.3281, 0.3871), (-0.2687, 0.283, 0.6621), (-0.2687, -0.1084, 0.4083), (-0.2687, -0.1084, 0.6621), (-0.4749, -0.1084, 0.7061), (-0.2627, -0.1084, 0.4022), (-0.2627, -0.1084, 0.3871), (-0.4749, -0.1084, 0.3871), (-0.3044, -0.1084, 0.3871), (-0.3044, -0.1084, 0.7061), (-0.01298, 0.309, 0.6621), (-0.4749, 0.309, 0.6621), (-0.4749, 0.309, 0.5403), (-0.4749, 0.309, 0.4083), (-0.01298, 0.309, 0.5403), (-0.01298, 0.309, 0.4083), (-0.279, 0.283, 0.5403), (-0.279, 0.283, 0.4083), (-0.279, -0.1084, 0.4083), (-0.279, -0.1084, 0.5403), (-0.279, -0.1084, 0.6621), (-0.4749, 0.3281, 0.4003), (-0.4749, 0.3281, 0.3981), (-0.2627, 0.283, 0.4003), (-0.2627, 0.283, 0.3981), (-0.008242, 0.3281, 0.4003), (-0.008242, 0.3281, 0.3981), (-0.2627, -0.1084, 0.4003), (-0.2627, -0.1084, 0.3981), (-0.4749, 0.3266, 0.4003), (-0.4749, 0.3266, 0.3982), (-0.2646, 0.2823, 0.4003), (-0.2646, 0.2823, 0.3982), (-0.009358, 0.3266, 0.4003), (-0.009358, 0.3266, 0.3982), (-0.2646, -0.1084, 0.4003), (-0.2646, -0.1084, 0.3982), (-0.6369, 0.2894, 0.656), (-0.6369, 0.2894, 0.5464), (-0.6369, 0.2894, 0.5337), (-0.6369, 0.2894, 0.4149), (-0.3129, 0.2894, 0.656), (-0.4749, 0.2894, 0.656), (-0.4749, 0.2894, 0.5464), (-0.3129, 0.2894, 0.5464), (-0.4749, 0.2894, 0.5337), (-0.4749, 0.2894, 0.4149), (-0.3129, 0.2894, 0.5337), (-0.3129, 0.2894, 0.4149), (0.0, -0.2382, 0.6621), (0.0, -0.2738, 0.6621), (0.0, -0.2875, 0.6702), (0.0, -0.2875, 0.6784), (0.0, -0.2773, 0.6784), (0.0, -0.2773, 0.6848), (0.0, -0.2914, 0.6848), (0.0, -0.3001, 0.6955), (0.0, -0.2382, 0.7061), (0.0, -0.1084, 0.7061), (0.0, -0.1084, 0.6621), (0.0, 0.283, 0.6621), (0.0, 0.3186, 0.6621), (0.0, 0.3186, 0.5403), (0.0, 0.3186, 0.4083), (0.0, 0.3322, 0.6702), (0.0, 0.3322, 0.6784), (0.0, 0.3221, 0.6784), (0.0, 0.3221, 0.6848), (0.0, 0.3361, 0.6848), (0.0, 0.3449, 0.6955), (0.0, 0.283, 0.5403), (0.0, 0.3281, 0.4022), (0.0, 0.3281, 0.4003), (0.0, 0.283, 0.4083), (0.0, 0.283, 0.4022), (0.0, 0.283, 0.3981), (0.0, 0.283, 0.3871), (0.0, 0.283, 0.7061), (0.0, 0.3281, 0.3871), (0.0, 0.3281, 0.3981), (0.0, 0.283, 0.4003), (0.0, 0.2823, 0.4003), (0.0, 0.3266, 0.3982), (0.0, 0.3266, 0.4003), (0.0, 0.2823, 0.3982), (0.0, 0.3449, 0.706), (0.0, -0.3001, 0.706), (-0.6708, -0.1861, 0.6367), (-0.6708, -0.1861, 0.5393), (-0.6708, -0.1861, 0.4337), (-0.6708, -0.08223, 0.4337), (-0.6708, -0.08223, 0.6367), (-0.6708, 0.2309, 0.6367), (-0.6708, 0.2309, 0.5393), (-0.6708, 0.2309, 0.4337), (-0.6681, -0.1861, 0.6367), (-0.6681, -0.1861, 0.5393), (-0.6681, -0.1861, 0.4337), (-0.6681, -0.08223, 0.4337), (-0.6681, -0.08223, 0.5393), (-0.6681, -0.08223, 0.6367), (-0.6681, 0.2309, 0.6367), (-0.6681, 0.2309, 0.5393), (-0.6681, 0.2309, 0.4337)], [], [(19, 37, 1, 8), (18, 69, 105, 38), (18, 1, 2, 20), (20, 2, 3, 21), (23, 4, 5, 26), (21, 3, 4, 23), (26, 5, 6, 28), (28, 6, 7, 30), (15, 93, 76, 31), (7, 24, 53, 52), (17, 32, 39, 40), (14, 19, 8, 0), (59, 121, 85, 36), (14, 0, 10, 12), (17, 68, 81, 34), (36, 16, 198, 201), (57, 54, 13, 11), (89, 16, 36, 85), (0, 17, 34, 10), (54, 59, 36, 13), (0, 8, 32, 17), (75, 30, 31, 76), (15, 31, 48, 47), (74, 28, 30, 75), (175, 37, 9, 193), (186, 260, 93, 15), (73, 26, 28, 74), (71, 21, 23, 72), (72, 23, 26, 73), (37, 19, 41, 9), (70, 20, 21, 71), (174, 14, 12, 183), (69, 18, 20, 70), (8, 1, 18, 32), (185, 184, 11, 16), (216, 57, 11, 184), (263, 185, 16, 89), (182, 186, 15, 22), (30, 7, 52, 49), (5, 27, 25, 6), (6, 25, 24, 7), (4, 29, 27, 5), (3, 33, 29, 4), (1, 37, 35, 2), (24, 181, 182, 22), (27, 179, 180, 25), (25, 180, 181, 24), (29, 178, 179, 27), (33, 177, 178, 29), (37, 175, 176, 35), (35, 176, 177, 33), (2, 35, 33, 3), (106, 39, 44, 114), (40, 39, 45, 46), (68, 17, 40, 107), (32, 18, 38, 39), (41, 42, 307, 306), (190, 145, 310, 311), (14, 174, 192, 42), (19, 14, 42, 41), (39, 38, 43, 44), (38, 105, 113, 43), (39, 106, 116, 45), (107, 40, 46, 117), (118, 119, 304, 303), (31, 30, 49, 48), (22, 15, 47, 51), (24, 22, 51, 53), (52, 53, 51, 50), (51, 47, 48, 50), (49, 52, 50, 48), (183, 12, 56, 215), (56, 55, 61, 62), (10, 34, 58, 55), (121, 59, 65, 129), (12, 10, 55, 56), (215, 56, 62, 223), (34, 81, 120, 58), (59, 54, 60, 65), (223, 62, 63, 224), (61, 64, 65, 60), (62, 61, 60, 63), (64, 128, 129, 65), (57, 216, 224, 63), (54, 57, 63, 60), (55, 58, 64, 61), (58, 120, 128, 64), (91, 77, 67, 103), (90, 104, 105, 69), (95, 631, 630, 94), (96, 632, 631, 95), (97, 633, 632, 96), (94, 630, 629, 92), (98, 634, 633, 97), (265, 636, 635, 86), (86, 99, 76, 93), (88, 109, 108, 100), (84, 66, 77, 91), (127, 102, 85, 121), (84, 82, 79, 66), (88, 101, 81, 68), (87, 102, 83, 80), (125, 80, 83, 122), (89, 85, 102, 87), (66, 79, 101, 88), (122, 83, 102, 127), (66, 88, 100, 77), (75, 76, 99, 98), (74, 75, 98, 97), (259, 276, 78, 103), (265, 86, 93, 260), (73, 74, 97, 96), (71, 72, 95, 94), (72, 73, 96, 95), (103, 78, 110, 91), (70, 71, 94, 92), (258, 261, 82, 84), (69, 70, 92, 90), (77, 100, 90, 67), (264, 87, 80, 262), (284, 262, 80, 125), (263, 89, 87, 264), (640, 254, 242, 641), (103, 67, 628, 627), (257, 259, 637, 638), (241, 235, 654, 656, 256), (240, 655, 636, 265), (645, 646, 251, 250), (649, 255, 281, 650), (244, 639, 642, 246), (237, 238, 651, 652), (661, 289, 290, 660), (106, 114, 115, 108), (109, 119, 118, 108), (68, 107, 109, 88), (100, 108, 104, 90), (275, 110, 78, 276), (274, 111, 110, 275), (84, 111, 274, 258), (91, 110, 111, 84), (108, 115, 112, 104), (104, 112, 113, 105), (108, 118, 116, 106), (107, 117, 119, 109), (113, 112, 297, 298), (261, 283, 124, 82), (124, 132, 131, 123), (79, 123, 126, 101), (121, 129, 135, 127), (82, 124, 123, 79), (283, 291, 132, 124), (101, 126, 120, 81), (127, 135, 130, 122), (291, 292, 133, 132), (131, 130, 135, 134), (132, 133, 130, 131), (134, 135, 129, 128), (125, 133, 292, 284), (122, 130, 133, 125), (123, 131, 134, 126), (126, 134, 128, 120), (155, 144, 137, 173), (154, 187, 267, 226), (154, 156, 138, 137), (156, 157, 139, 138), (159, 162, 141, 140), (157, 159, 140, 139), (162, 164, 142, 141), (164, 166, 143, 142), (151, 167, 233, 247), (143, 207, 208, 160), (153, 189, 188, 168), (150, 136, 144, 155), (214, 172, 239, 278), (150, 148, 146, 136), (153, 170, 236, 225), (147, 152, 194, 195), (212, 147, 149, 209), (243, 239, 172, 152), (136, 146, 170, 153), (209, 149, 172, 214), (136, 153, 168, 144), (232, 233, 167, 166), (151, 202, 203, 167), (231, 232, 166, 164), (175, 193, 145, 173), (186, 151, 247, 260), (230, 231, 164, 162), (228, 229, 159, 157), (229, 230, 162, 159), (173, 145, 190, 155), (227, 228, 157, 156), (174, 183, 148, 150), (226, 227, 156, 154), (144, 168, 154, 137), (185, 152, 147, 184), (216, 184, 147, 212), (263, 243, 152, 185), (182, 158, 151, 186), (166, 204, 207, 143), (141, 142, 161, 163), (142, 143, 160, 161), (140, 141, 163, 165), (139, 140, 165, 169), (137, 138, 171, 173), (160, 158, 182, 181), (163, 161, 180, 179), (161, 160, 181, 180), (165, 163, 179, 178), (169, 165, 178, 177), (173, 171, 176, 175), (171, 169, 177, 176), (138, 139, 169, 171), (268, 267, 187, 188), (225, 269, 189, 153), (168, 188, 187, 154), (9, 41, 306, 305), (192, 191, 312, 308), (150, 191, 192, 174), (155, 190, 191, 150), (45, 116, 301, 295), (172, 149, 196, 197), (149, 147, 195, 196), (16, 11, 199, 198), (152, 172, 197, 194), (11, 13, 200, 199), (13, 36, 201, 200), (194, 197, 196, 195), (198, 199, 200, 201), (167, 203, 204, 166), (158, 206, 202, 151), (160, 208, 206, 158), (207, 205, 206, 208), (206, 205, 203, 202), (204, 203, 205, 207), (183, 215, 211, 148), (211, 219, 218, 210), (146, 210, 213, 170), (278, 286, 222, 214), (148, 211, 210, 146), (215, 223, 219, 211), (170, 213, 277, 236), (214, 222, 217, 209), (223, 224, 220, 219), (218, 217, 222, 221), (219, 220, 217, 218), (221, 222, 286, 285), (212, 220, 224, 216), (209, 217, 220, 212), (210, 218, 221, 213), (213, 221, 285, 277), (238, 245, 648, 651), (244, 226, 267, 266), (643, 644, 249, 248), (249, 644, 645, 250), (246, 642, 643, 248), (251, 646, 647, 252), (640, 639, 244, 254), (240, 247, 233, 253), (242, 254, 270, 271), (282, 278, 239, 256), (279, 237, 652, 658), (242, 225, 236, 255), (243, 241, 256, 239), (282, 657, 660, 290), (232, 252, 253, 233), (231, 251, 252, 232), (259, 257, 234, 276), (265, 260, 247, 240), (230, 250, 251, 231), (228, 248, 249, 229), (229, 249, 250, 230), (257, 245, 272, 234), (227, 246, 248, 228), (258, 238, 237, 261), (226, 244, 246, 227), (641, 242, 255, 649), (264, 262, 235, 241), (284, 280, 235, 262), (263, 264, 241, 243), (256, 656, 657, 282), (288, 287, 659, 662), (259, 103, 627, 637), (287, 279, 658, 659), (650, 281, 289, 661), (245, 257, 638, 648), (240, 253, 663, 655), (267, 268, 270, 266), (225, 242, 271, 269), (254, 244, 266, 270), (275, 276, 234, 272), (274, 275, 272, 273), (238, 258, 274, 273), (245, 238, 273, 272), (268, 269, 271, 270), (189, 269, 268, 188), (119, 117, 302, 304), (261, 237, 279, 283), (280, 288, 662, 653), (278, 282, 290, 286), (283, 279, 287, 291), (255, 236, 277, 281), (291, 287, 288, 292), (252, 647, 663, 253), (289, 285, 286, 290), (280, 284, 292, 288), (281, 277, 285, 289), (43, 113, 298, 293), (117, 46, 296, 302), (115, 114, 299, 300), (114, 44, 294, 299), (46, 45, 295, 296), (116, 118, 303, 301), (112, 115, 300, 297), (44, 43, 293, 294), (293, 298, 297, 300, 299, 294), (301, 303, 304, 302, 296, 295), (98, 99, 664, 634), (86, 635, 664, 99), (235, 280, 653, 654), (92, 629, 628, 67, 90), (307, 308, 316, 315), (309, 305, 313, 318), (312, 311, 320, 321), (306, 307, 315, 314), (191, 190, 311, 312), (193, 9, 305, 309), (145, 193, 309, 310), (42, 192, 308, 307), (317, 318, 313, 314), (316, 317, 314, 315), (317, 320, 319, 318), (316, 321, 320, 317), (310, 309, 318, 319), (305, 306, 314, 313), (308, 312, 321, 316), (311, 310, 319, 320), (341, 330, 323, 359), (340, 360, 427, 391), (340, 342, 324, 323), (342, 343, 325, 324), (345, 348, 327, 326), (343, 345, 326, 325), (348, 350, 328, 327), (350, 352, 329, 328), (337, 353, 398, 415), (329, 374, 375, 346), (339, 362, 361, 354), (336, 322, 330, 341), (381, 358, 407, 443), (336, 334, 332, 322), (339, 356, 403, 390), (358, 523, 520, 338), (379, 333, 335, 376), (411, 407, 358, 338), (322, 332, 356, 339), (376, 335, 358, 381), (322, 339, 354, 330), (397, 398, 353, 352), (337, 369, 370, 353), (396, 397, 352, 350), (497, 515, 331, 359), (508, 337, 415, 582), (395, 396, 350, 348), (393, 394, 345, 343), (394, 395, 348, 345), (359, 331, 363, 341), (392, 393, 343, 342), (496, 505, 334, 336), (391, 392, 342, 340), (330, 354, 340, 323), (507, 338, 333, 506), (538, 506, 333, 379), (585, 411, 338, 507), (504, 344, 337, 508), (352, 371, 374, 329), (327, 328, 347, 349), (328, 329, 346, 347), (326, 327, 349, 351), (325, 326, 351, 355), (323, 324, 357, 359), (346, 344, 504, 503), (349, 347, 502, 501), (347, 346, 503, 502), (351, 349, 501, 500), (355, 351, 500, 499), (359, 357, 498, 497), (357, 355, 499, 498), (324, 325, 355, 357), (428, 436, 366, 361), (362, 368, 367, 361), (390, 429, 362, 339), (354, 361, 360, 340), (363, 666, 667, 364), (512, 671, 670, 467), (336, 364, 514, 496), (341, 363, 364, 336), (361, 366, 365, 360), (360, 365, 435, 427), (361, 367, 438, 428), (429, 439, 368, 362), (440, 625, 626, 441), (353, 370, 371, 352), (344, 373, 369, 337), (346, 375, 373, 344), (374, 372, 373, 375), (373, 372, 370, 369), (371, 370, 372, 374), (505, 537, 378, 334), (378, 384, 383, 377), (332, 377, 380, 356), (443, 451, 387, 381), (334, 378, 377, 332), (537, 545, 384, 378), (356, 380, 442, 403), (381, 387, 382, 376), (545, 546, 385, 384), (383, 382, 387, 386), (384, 385, 382, 383), (386, 387, 451, 450), (379, 385, 546, 538), (376, 382, 385, 379), (377, 383, 386, 380), (380, 386, 450, 442), (413, 425, 389, 399), (412, 391, 427, 426), (417, 416, 630, 631), (418, 417, 631, 632), (419, 418, 632, 633), (416, 414, 629, 630), (420, 419, 633, 634), (587, 408, 635, 636), (408, 415, 398, 421), (410, 422, 430, 431), (406, 413, 399, 388), (449, 443, 407, 424), (406, 388, 401, 404), (410, 390, 403, 423), (409, 402, 405, 424), (447, 444, 405, 402), (411, 409, 424, 407), (388, 410, 423, 401), (444, 449, 424, 405), (388, 399, 422, 410), (397, 420, 421, 398), (396, 419, 420, 397), (581, 425, 400, 598), (587, 582, 415, 408), (395, 418, 419, 396), (393, 416, 417, 394), (394, 417, 418, 395), (425, 413, 432, 400), (392, 414, 416, 393), (580, 406, 404, 583), (391, 412, 414, 392), (399, 389, 412, 422), (586, 584, 402, 409), (606, 447, 402, 584), (585, 586, 409, 411), (640, 641, 564, 576), (425, 627, 628, 389), (579, 638, 637, 581), (563, 578, 656, 654, 557), (562, 587, 636, 655), (645, 572, 573, 646), (649, 650, 603, 577), (566, 568, 642, 639), (559, 652, 651, 560), (661, 660, 612, 611), (428, 430, 437, 436), (431, 430, 440, 441), (390, 410, 431, 429), (422, 412, 426, 430), (597, 598, 400, 432), (596, 597, 432, 433), (406, 580, 596, 433), (413, 406, 433, 432), (430, 426, 434, 437), (426, 427, 435, 434), (430, 428, 438, 440), (429, 431, 441, 439), (435, 620, 619, 434), (583, 404, 446, 605), (446, 445, 453, 454), (401, 423, 448, 445), (443, 449, 457, 451), (404, 401, 445, 446), (605, 446, 454, 613), (423, 403, 442, 448), (449, 444, 452, 457), (613, 454, 455, 614), (453, 456, 457, 452), (454, 453, 452, 455), (456, 450, 451, 457), (447, 606, 614, 455), (444, 447, 455, 452), (445, 448, 456, 453), (448, 442, 450, 456), (477, 495, 459, 466), (476, 548, 589, 509), (476, 459, 460, 478), (478, 460, 461, 479), (481, 462, 463, 484), (479, 461, 462, 481), (484, 463, 464, 486), (486, 464, 465, 488), (473, 569, 555, 489), (465, 482, 530, 529), (475, 490, 510, 511), (472, 477, 466, 458), (536, 600, 561, 494), (472, 458, 468, 470), (475, 547, 558, 492), (469, 517, 516, 474), (534, 531, 471, 469), (565, 474, 494, 561), (458, 475, 492, 468), (531, 536, 494, 471), (458, 466, 490, 475), (554, 488, 489, 555), (473, 489, 525, 524), (553, 486, 488, 554), (497, 495, 467, 515), (508, 582, 569, 473), (552, 484, 486, 553), (550, 479, 481, 551), (551, 481, 484, 552), (495, 477, 512, 467), (549, 478, 479, 550), (496, 472, 470, 505), (548, 476, 478, 549), (466, 459, 476, 490), (507, 506, 469, 474), (538, 534, 469, 506), (585, 507, 474, 565), (504, 508, 473, 480), (488, 465, 529, 526), (463, 485, 483, 464), (464, 483, 482, 465), (462, 487, 485, 463), (461, 491, 487, 462), (459, 495, 493, 460), (482, 503, 504, 480), (485, 501, 502, 483), (483, 502, 503, 482), (487, 500, 501, 485), (491, 499, 500, 487), (495, 497, 498, 493), (493, 498, 499, 491), (460, 493, 491, 461), (590, 510, 509, 589), (547, 475, 511, 591), (490, 476, 509, 510), (331, 665, 666, 363), (514, 668, 672, 513), (472, 496, 514, 513), (477, 472, 513, 512), (367, 617, 623, 438), (494, 519, 518, 471), (471, 518, 517, 469), (338, 520, 521, 333), (474, 516, 519, 494), (333, 521, 522, 335), (335, 522, 523, 358), (516, 517, 518, 519), (520, 523, 522, 521), (489, 488, 526, 525), (480, 473, 524, 528), (482, 480, 528, 530), (529, 530, 528, 527), (528, 524, 525, 527), (526, 529, 527, 525), (505, 470, 533, 537), (533, 532, 540, 541), (468, 492, 535, 532), (600, 536, 544, 608), (470, 468, 532, 533), (537, 533, 541, 545), (492, 558, 599, 535), (536, 531, 539, 544), (545, 541, 542, 546), (540, 543, 544, 539), (541, 540, 539, 542), (543, 607, 608, 544), (534, 538, 546, 542), (531, 534, 542, 539), (532, 535, 543, 540), (535, 599, 607, 543), (560, 651, 648, 567), (566, 588, 589, 548), (643, 570, 571, 644), (571, 572, 645, 644), (568, 570, 643, 642), (573, 574, 647, 646), (640, 576, 566, 639), (562, 575, 555, 569), (564, 593, 592, 576), (604, 578, 561, 600), (601, 658, 652, 559), (564, 577, 558, 547), (565, 561, 578, 563), (604, 612, 660, 657), (554, 555, 575, 574), (553, 554, 574, 573), (581, 598, 556, 579), (587, 562, 569, 582), (552, 553, 573, 572), (550, 551, 571, 570), (551, 552, 572, 571), (579, 556, 594, 567), (549, 550, 570, 568), (580, 583, 559, 560), (548, 549, 568, 566), (641, 649, 577, 564), (586, 563, 557, 584), (606, 584, 557, 602), (585, 565, 563, 586), (578, 604, 657, 656), (610, 662, 659, 609), (581, 637, 627, 425), (609, 659, 658, 601), (650, 661, 611, 603), (567, 648, 638, 579), (562, 655, 663, 575), (589, 588, 592, 590), (547, 591, 593, 564), (576, 592, 588, 566), (597, 594, 556, 598), (596, 595, 594, 597), (560, 595, 596, 580), (567, 594, 595, 560), (590, 592, 593, 591), (511, 510, 590, 591), (441, 626, 624, 439), (583, 605, 601, 559), (602, 653, 662, 610), (600, 608, 612, 604), (605, 613, 609, 601), (577, 603, 599, 558), (613, 614, 610, 609), (574, 575, 663, 647), (611, 612, 608, 607), (602, 610, 614, 606), (603, 611, 607, 599), (365, 615, 620, 435), (439, 624, 618, 368), (437, 622, 621, 436), (436, 621, 616, 366), (368, 618, 617, 367), (438, 623, 625, 440), (434, 619, 622, 437), (366, 616, 615, 365), (615, 616, 621, 622, 619, 620), (623, 617, 618, 624, 626, 625), (420, 634, 664, 421), (408, 421, 664, 635), (557, 654, 653, 602), (414, 412, 389, 628, 629), (667, 675, 676, 668), (669, 678, 673, 665), (672, 681, 680, 671), (666, 674, 675, 667), (513, 672, 671, 512), (515, 669, 665, 331), (467, 670, 669, 515), (364, 667, 668, 514), (677, 674, 673, 678), (676, 675, 674, 677), (677, 678, 679, 680), (676, 677, 680, 681), (670, 679, 678, 669), (665, 673, 674, 666), (668, 676, 681, 672), (671, 680, 679, 670)])
me_cube_017.polygons.foreach_set('material_index', [0, 0, 0, 0, 0, 0, 0, 0, 0, 1, 0, 0, 0, 0, 0, 0, 0, 0, 0, 0, 0, 0, 1, 0, 0, 0, 0, 0, 0, 0, 0, 0, 0, 0, 0, 0, 0, 0, 1, 0, 0, 0, 0, 0, 0, 0, 0, 0, 0, 0, 0, 0, 0, 0, 0, 0, 1, 1, 0, 0, 0, 0, 0, 0, 0, 1, 1, 1, 1, 1, 1, 0, 0, 0, 0, 0, 0, 0, 0, 0, 0, 0, 0, 0, 0, 0, 0, 0, 0, 0, 0, 0, 0, 0, 0, 0, 0, 0, 0, 0, 0, 0, 0, 0, 0, 0, 0, 0, 0, 0, 0, 0, 0, 0, 0, 0, 0, 0, 0, 0, 0, 0, 0, 0, 0, 0, 0, 0, 0, 0, 0, 0, 0, 0, 0, 0, 1, 1, 0, 0, 0, 0, 0, 0, 0, 0, 0, 0, 0, 0, 0, 0, 0, 0, 0, 0, 0, 0, 0, 0, 0, 0, 0, 0, 0, 0, 0, 0, 0, 0, 1, 0, 0, 0, 0, 0, 0, 0, 0, 0, 0, 0, 0, 1, 0, 0, 0, 0, 0, 0, 0, 0, 0, 0, 0, 0, 0, 0, 0, 1, 0, 0, 0, 0, 0, 0, 0, 0, 0, 0, 0, 0, 0, 1, 0, 0, 1, 1, 0, 0, 0, 0, 0, 0, 0, 0, 0, 0, 0, 1, 1, 1, 1, 1, 1, 0, 0, 0, 0, 0, 0, 0, 0, 0, 0, 0, 0, 0, 0, 0, 0, 0, 0, 0, 0, 0, 0, 0, 0, 0, 0, 0, 0, 0, 0, 0, 0, 0, 0, 0, 0, 0, 0, 0, 0, 0, 0, 0, 0, 0, 0, 0, 0, 0, 0, 0, 0, 1, 0, 0, 1, 1, 0, 0, 1, 1, 0, 0, 0, 0, 0, 0, 0, 0, 0, 0, 0, 0, 0, 0, 0, 0, 0, 0, 0, 0, 0, 0, 0, 0, 0, 1, 1, 1, 1, 1, 1, 1, 1, 1, 1, 1, 1, 1, 1, 1, 1, 0, 0, 0, 0, 0, 0, 0, 0, 0, 1, 0, 0, 0, 0, 0, 0, 0, 0, 0, 0, 0, 0, 1, 0, 0, 0, 0, 0, 0, 0, 0, 0, 0, 0, 0, 0, 0, 0, 1, 0, 0, 0, 0, 0, 0, 0, 0, 0, 0, 0, 0, 0, 0, 0, 0, 0, 1, 1, 0, 0, 0, 0, 0, 0, 0, 1, 1, 1, 1, 1, 1, 0, 0, 0, 0, 0, 0, 0, 0, 0, 0, 0, 0, 0, 0, 0, 0, 0, 0, 0, 0, 0, 0, 0, 0, 0, 0, 0, 0, 0, 0, 0, 0, 0, 0, 0, 0, 0, 0, 0, 0, 0, 0, 0, 0, 0, 0, 0, 0, 0, 0, 0, 0, 0, 0, 0, 0, 0, 0, 0, 0, 0, 0, 0, 0, 0, 1, 1, 0, 0, 0, 0, 0, 0, 0, 0, 0, 0, 0, 0, 0, 0, 0, 0, 0, 0, 0, 0, 0, 0, 0, 0, 0, 0, 0, 0, 0, 0, 0, 0, 1, 0, 0, 0, 0, 0, 0, 0, 0, 0, 0, 0, 0, 1, 0, 0, 0, 0, 0, 0, 0, 0, 0, 0, 0, 0, 0, 0, 0, 1, 0, 0, 0, 0, 0, 0, 0, 0, 0, 0, 0, 0, 0, 1, 0, 0, 1, 1, 0, 0, 0, 0, 0, 0, 0, 0, 0, 0, 0, 1, 1, 1, 1, 1, 1, 0, 0, 0, 0, 0, 0, 0, 0, 0, 0, 0, 0, 0, 0, 0, 0, 0, 0, 0, 0, 0, 0, 0, 0, 0, 0, 0, 0, 0, 0, 0, 0, 0, 0, 0, 0, 0, 0, 0, 0, 0, 0, 0, 0, 0, 0, 0, 0, 0, 0, 0, 0, 1, 0, 0, 1, 1, 0, 0, 1, 1, 0, 0, 0, 0, 0, 0, 0, 0, 0, 0, 0, 0, 0, 0, 0, 0, 0, 0, 0, 0, 0, 0, 0, 0, 0, 1, 1, 1, 1, 1, 1, 1, 1, 1, 1, 1, 1, 1, 1, 1, 1])
me_cube_017.materials.append(mat_wood_003)
me_cube_017.materials.append(mat_darkwood_003)
me_cube_017.use_remesh_preserve_volume = False
me_cube_017.use_remesh_preserve_attributes = False
me_cube_017.use_mirror_vertex_groups = False
me_cube_017.update()
me_cube = bpy.data.meshes.new('Cube')
me_cube.from_pydata([(-0.004111, -0.2795, -0.05955), (-0.004111, -0.2795, 0.05955), (-0.004111, 0.2795, -0.05955), (-0.004111, 0.2795, 0.05955), (0.004111, -0.2795, -0.05955), (0.004111, -0.2795, 0.05955), (0.004111, 0.2795, -0.05955), (0.004111, 0.2795, 0.05955)], [], [(0, 1, 3, 2), (2, 3, 7, 6), (6, 7, 5, 4), (4, 5, 1, 0), (2, 6, 4, 0), (7, 3, 1, 5)])
_uv = me_cube.uv_layers.new(name='UVMap')
_uv.uv.foreach_set('vector', [0.375, 0.0, 0.625, 0.0, 0.625, 0.25, 0.375, 0.25, 0.375, 0.25, 0.625, 0.25, 0.625, 0.5, 0.375, 0.5, 0.375, 0.5, 0.625, 0.5, 0.625, 0.75, 0.375, 0.75, 0.375, 0.75, 0.625, 0.75, 0.625, 1.0, 0.375, 1.0, 0.125, 0.5, 0.375, 0.5, 0.375, 0.75, 0.125, 0.75, 0.625, 0.5, 0.875, 0.5, 0.875, 0.75, 0.625, 0.75])
me_cube.update()
me_cube_001 = bpy.data.meshes.new('Cube.001')
me_cube_001.from_pydata([(-0.1609, -0.2799, -0.004069), (-0.1609, -0.2799, 0.004069), (-0.1609, 0.2799, -0.004069), (-0.1609, 0.2799, 0.004069), (0.1609, -0.2799, -0.004069), (0.1609, -0.2799, 0.004069), (0.1609, 0.2799, -0.004069), (0.1609, 0.2799, 0.004069)], [], [(0, 1, 3, 2), (2, 3, 7, 6), (6, 7, 5, 4), (4, 5, 1, 0), (2, 6, 4, 0), (7, 3, 1, 5)])
_uv = me_cube_001.uv_layers.new(name='UVMap')
_uv.uv.foreach_set('vector', [0.375, 0.0, 0.625, 0.0, 0.625, 0.25, 0.375, 0.25, 0.375, 0.25, 0.625, 0.25, 0.625, 0.5, 0.375, 0.5, 0.375, 0.5, 0.625, 0.5, 0.625, 0.75, 0.375, 0.75, 0.375, 0.75, 0.625, 0.75, 0.625, 1.0, 0.375, 1.0, 0.125, 0.5, 0.375, 0.5, 0.375, 0.75, 0.125, 0.75, 0.625, 0.5, 0.875, 0.5, 0.875, 0.75, 0.625, 0.75])
me_cube_001.update()
me_cube_002 = bpy.data.meshes.new('Cube.002')
me_cube_002.from_pydata([(-0.004111, -0.2799, -0.05955), (-0.004111, -0.2799, 0.05955), (-0.004111, 0.2799, -0.05955), (-0.004111, 0.2799, 0.05955), (0.004111, -0.2799, -0.05955), (0.004111, -0.2799, 0.05955), (0.004111, 0.2799, -0.05955), (0.004111, 0.2799, 0.05955)], [], [(0, 1, 3, 2), (2, 3, 7, 6), (6, 7, 5, 4), (4, 5, 1, 0), (2, 6, 4, 0), (7, 3, 1, 5)])
_uv = me_cube_002.uv_layers.new(name='UVMap')
_uv.uv.foreach_set('vector', [0.375, 0.0, 0.625, 0.0, 0.625, 0.25, 0.375, 0.25, 0.375, 0.25, 0.625, 0.25, 0.625, 0.5, 0.375, 0.5, 0.375, 0.5, 0.625, 0.5, 0.625, 0.75, 0.375, 0.75, 0.375, 0.75, 0.625, 0.75, 0.625, 1.0, 0.375, 1.0, 0.125, 0.5, 0.375, 0.5, 0.375, 0.75, 0.125, 0.75, 0.625, 0.5, 0.875, 0.5, 0.875, 0.75, 0.625, 0.75])
me_cube_002.update()
me_cube_003 = bpy.data.meshes.new('Cube.003')
me_cube_003.from_pydata([(-0.004111, -0.1624, -0.05955), (-0.004111, -0.1624, 0.05955), (-0.004111, 0.1624, -0.05955), (-0.004111, 0.1624, 0.05955), (0.004111, -0.1624, -0.05955), (0.004111, -0.1624, 0.05955), (0.004111, 0.1624, -0.05955), (0.004111, 0.1624, 0.05955)], [], [(0, 1, 3, 2), (2, 3, 7, 6), (6, 7, 5, 4), (4, 5, 1, 0), (2, 6, 4, 0), (7, 3, 1, 5)])
_uv = me_cube_003.uv_layers.new(name='UVMap')
_uv.uv.foreach_set('vector', [0.375, 0.0, 0.625, 0.0, 0.625, 0.25, 0.375, 0.25, 0.375, 0.25, 0.625, 0.25, 0.625, 0.5, 0.375, 0.5, 0.375, 0.5, 0.625, 0.5, 0.625, 0.75, 0.375, 0.75, 0.375, 0.75, 0.625, 0.75, 0.625, 1.0, 0.375, 1.0, 0.125, 0.5, 0.375, 0.5, 0.375, 0.75, 0.125, 0.75, 0.625, 0.5, 0.875, 0.5, 0.875, 0.75, 0.625, 0.75])
me_cube_003.update()
me_cube_004 = bpy.data.meshes.new('Cube.004')
me_cube_004.from_pydata([(-0.004111, -0.1624, -0.05955), (-0.004111, -0.1624, 0.05955), (-0.004111, 0.1624, -0.05955), (-0.004111, 0.1624, 0.05955), (0.004111, -0.1624, -0.05955), (0.004111, -0.1624, 0.05955), (0.004111, 0.1624, -0.05955), (0.004111, 0.1624, 0.05955)], [], [(0, 1, 3, 2), (2, 3, 7, 6), (6, 7, 5, 4), (4, 5, 1, 0), (2, 6, 4, 0), (7, 3, 1, 5)])
_uv = me_cube_004.uv_layers.new(name='UVMap')
_uv.uv.foreach_set('vector', [0.375, 0.0, 0.625, 0.0, 0.625, 0.25, 0.375, 0.25, 0.375, 0.25, 0.625, 0.25, 0.625, 0.5, 0.375, 0.5, 0.375, 0.5, 0.625, 0.5, 0.625, 0.75, 0.375, 0.75, 0.375, 0.75, 0.625, 0.75, 0.625, 1.0, 0.375, 1.0, 0.125, 0.5, 0.375, 0.5, 0.375, 0.75, 0.125, 0.75, 0.625, 0.5, 0.875, 0.5, 0.875, 0.75, 0.625, 0.75])
me_cube_004.update()
me_cube_020 = bpy.data.meshes.new('Cube.020')
me_cube_020.from_pydata([(-0.004111, -0.2795, -0.05955), (-0.004111, -0.2795, 0.05955), (-0.004111, 0.2795, -0.05955), (-0.004111, 0.2795, 0.05955), (0.004111, -0.2795, -0.05955), (0.004111, -0.2795, 0.05955), (0.004111, 0.2795, -0.05955), (0.004111, 0.2795, 0.05955)], [], [(0, 1, 3, 2), (2, 3, 7, 6), (6, 7, 5, 4), (4, 5, 1, 0), (2, 6, 4, 0), (7, 3, 1, 5)])
_uv = me_cube_020.uv_layers.new(name='UVMap')
_uv.uv.foreach_set('vector', [0.375, 0.0, 0.625, 0.0, 0.625, 0.25, 0.375, 0.25, 0.375, 0.25, 0.625, 0.25, 0.625, 0.5, 0.375, 0.5, 0.375, 0.5, 0.625, 0.5, 0.625, 0.75, 0.375, 0.75, 0.375, 0.75, 0.625, 0.75, 0.625, 1.0, 0.375, 1.0, 0.125, 0.5, 0.375, 0.5, 0.375, 0.75, 0.125, 0.75, 0.625, 0.5, 0.875, 0.5, 0.875, 0.75, 0.625, 0.75])
me_cube_020.update()
me_cube_021 = bpy.data.meshes.new('Cube.021')
me_cube_021.from_pydata([(-0.1609, -0.2799, -0.004069), (-0.1609, -0.2799, 0.004069), (-0.1609, 0.2799, -0.004069), (-0.1609, 0.2799, 0.004069), (0.1609, -0.2799, -0.004069), (0.1609, -0.2799, 0.004069), (0.1609, 0.2799, -0.004069), (0.1609, 0.2799, 0.004069)], [], [(0, 1, 3, 2), (2, 3, 7, 6), (6, 7, 5, 4), (4, 5, 1, 0), (2, 6, 4, 0), (7, 3, 1, 5)])
_uv = me_cube_021.uv_layers.new(name='UVMap')
_uv.uv.foreach_set('vector', [0.375, 0.0, 0.625, 0.0, 0.625, 0.25, 0.375, 0.25, 0.375, 0.25, 0.625, 0.25, 0.625, 0.5, 0.375, 0.5, 0.375, 0.5, 0.625, 0.5, 0.625, 0.75, 0.375, 0.75, 0.375, 0.75, 0.625, 0.75, 0.625, 1.0, 0.375, 1.0, 0.125, 0.5, 0.375, 0.5, 0.375, 0.75, 0.125, 0.75, 0.625, 0.5, 0.875, 0.5, 0.875, 0.75, 0.625, 0.75])
me_cube_021.update()
me_cube_022 = bpy.data.meshes.new('Cube.022')
me_cube_022.from_pydata([(-0.004111, -0.2799, -0.05955), (-0.004111, -0.2799, 0.05955), (-0.004111, 0.2799, -0.05955), (-0.004111, 0.2799, 0.05955), (0.004111, -0.2799, -0.05955), (0.004111, -0.2799, 0.05955), (0.004111, 0.2799, -0.05955), (0.004111, 0.2799, 0.05955)], [], [(0, 1, 3, 2), (2, 3, 7, 6), (6, 7, 5, 4), (4, 5, 1, 0), (2, 6, 4, 0), (7, 3, 1, 5)])
_uv = me_cube_022.uv_layers.new(name='UVMap')
_uv.uv.foreach_set('vector', [0.375, 0.0, 0.625, 0.0, 0.625, 0.25, 0.375, 0.25, 0.375, 0.25, 0.625, 0.25, 0.625, 0.5, 0.375, 0.5, 0.375, 0.5, 0.625, 0.5, 0.625, 0.75, 0.375, 0.75, 0.375, 0.75, 0.625, 0.75, 0.625, 1.0, 0.375, 1.0, 0.125, 0.5, 0.375, 0.5, 0.375, 0.75, 0.125, 0.75, 0.625, 0.5, 0.875, 0.5, 0.875, 0.75, 0.625, 0.75])
me_cube_022.update()
me_cube_023 = bpy.data.meshes.new('Cube.023')
me_cube_023.from_pydata([(-0.004111, -0.1624, -0.05955), (-0.004111, -0.1624, 0.05955), (-0.004111, 0.1624, -0.05955), (-0.004111, 0.1624, 0.05955), (0.004111, -0.1624, -0.05955), (0.004111, -0.1624, 0.05955), (0.004111, 0.1624, -0.05955), (0.004111, 0.1624, 0.05955)], [], [(0, 1, 3, 2), (2, 3, 7, 6), (6, 7, 5, 4), (4, 5, 1, 0), (2, 6, 4, 0), (7, 3, 1, 5)])
_uv = me_cube_023.uv_layers.new(name='UVMap')
_uv.uv.foreach_set('vector', [0.375, 0.0, 0.625, 0.0, 0.625, 0.25, 0.375, 0.25, 0.375, 0.25, 0.625, 0.25, 0.625, 0.5, 0.375, 0.5, 0.375, 0.5, 0.625, 0.5, 0.625, 0.75, 0.375, 0.75, 0.375, 0.75, 0.625, 0.75, 0.625, 1.0, 0.375, 1.0, 0.125, 0.5, 0.375, 0.5, 0.375, 0.75, 0.125, 0.75, 0.625, 0.5, 0.875, 0.5, 0.875, 0.75, 0.625, 0.75])
me_cube_023.update()
me_cube_024 = bpy.data.meshes.new('Cube.024')
me_cube_024.from_pydata([(-0.004111, -0.1624, -0.05955), (-0.004111, -0.1624, 0.05955), (-0.004111, 0.1624, -0.05955), (-0.004111, 0.1624, 0.05955), (0.004111, -0.1624, -0.05955), (0.004111, -0.1624, 0.05955), (0.004111, 0.1624, -0.05955), (0.004111, 0.1624, 0.05955)], [], [(0, 1, 3, 2), (2, 3, 7, 6), (6, 7, 5, 4), (4, 5, 1, 0), (2, 6, 4, 0), (7, 3, 1, 5)])
_uv = me_cube_024.uv_layers.new(name='UVMap')
_uv.uv.foreach_set('vector', [0.375, 0.0, 0.625, 0.0, 0.625, 0.25, 0.375, 0.25, 0.375, 0.25, 0.625, 0.25, 0.625, 0.5, 0.375, 0.5, 0.375, 0.5, 0.625, 0.5, 0.625, 0.75, 0.375, 0.75, 0.375, 0.75, 0.625, 0.75, 0.625, 1.0, 0.375, 1.0, 0.125, 0.5, 0.375, 0.5, 0.375, 0.75, 0.125, 0.75, 0.625, 0.5, 0.875, 0.5, 0.875, 0.75, 0.625, 0.75])
me_cube_024.update()
me_cube_025 = bpy.data.meshes.new('Cube.025')
me_cube_025.from_pydata([(-0.004111, -0.2795, -0.05955), (-0.004111, -0.2795, 0.05955), (-0.004111, 0.2795, -0.05955), (-0.004111, 0.2795, 0.05955), (0.004111, -0.2795, -0.05955), (0.004111, -0.2795, 0.05955), (0.004111, 0.2795, -0.05955), (0.004111, 0.2795, 0.05955)], [], [(0, 1, 3, 2), (2, 3, 7, 6), (6, 7, 5, 4), (4, 5, 1, 0), (2, 6, 4, 0), (7, 3, 1, 5)])
_uv = me_cube_025.uv_layers.new(name='UVMap')
_uv.uv.foreach_set('vector', [0.375, 0.0, 0.625, 0.0, 0.625, 0.25, 0.375, 0.25, 0.375, 0.25, 0.625, 0.25, 0.625, 0.5, 0.375, 0.5, 0.375, 0.5, 0.625, 0.5, 0.625, 0.75, 0.375, 0.75, 0.375, 0.75, 0.625, 0.75, 0.625, 1.0, 0.375, 1.0, 0.125, 0.5, 0.375, 0.5, 0.375, 0.75, 0.125, 0.75, 0.625, 0.5, 0.875, 0.5, 0.875, 0.75, 0.625, 0.75])
me_cube_025.update()
me_cube_026 = bpy.data.meshes.new('Cube.026')
me_cube_026.from_pydata([(-0.1609, -0.2799, -0.004069), (-0.1609, -0.2799, 0.004069), (-0.1609, 0.2799, -0.004069), (-0.1609, 0.2799, 0.004069), (0.1609, -0.2799, -0.004069), (0.1609, -0.2799, 0.004069), (0.1609, 0.2799, -0.004069), (0.1609, 0.2799, 0.004069)], [], [(0, 1, 3, 2), (2, 3, 7, 6), (6, 7, 5, 4), (4, 5, 1, 0), (2, 6, 4, 0), (7, 3, 1, 5)])
_uv = me_cube_026.uv_layers.new(name='UVMap')
_uv.uv.foreach_set('vector', [0.375, 0.0, 0.625, 0.0, 0.625, 0.25, 0.375, 0.25, 0.375, 0.25, 0.625, 0.25, 0.625, 0.5, 0.375, 0.5, 0.375, 0.5, 0.625, 0.5, 0.625, 0.75, 0.375, 0.75, 0.375, 0.75, 0.625, 0.75, 0.625, 1.0, 0.375, 1.0, 0.125, 0.5, 0.375, 0.5, 0.375, 0.75, 0.125, 0.75, 0.625, 0.5, 0.875, 0.5, 0.875, 0.75, 0.625, 0.75])
me_cube_026.update()
me_cube_027 = bpy.data.meshes.new('Cube.027')
me_cube_027.from_pydata([(-0.004111, -0.2799, -0.05955), (-0.004111, -0.2799, 0.05955), (-0.004111, 0.2799, -0.05955), (-0.004111, 0.2799, 0.05955), (0.004111, -0.2799, -0.05955), (0.004111, -0.2799, 0.05955), (0.004111, 0.2799, -0.05955), (0.004111, 0.2799, 0.05955)], [], [(0, 1, 3, 2), (2, 3, 7, 6), (6, 7, 5, 4), (4, 5, 1, 0), (2, 6, 4, 0), (7, 3, 1, 5)])
_uv = me_cube_027.uv_layers.new(name='UVMap')
_uv.uv.foreach_set('vector', [0.375, 0.0, 0.625, 0.0, 0.625, 0.25, 0.375, 0.25, 0.375, 0.25, 0.625, 0.25, 0.625, 0.5, 0.375, 0.5, 0.375, 0.5, 0.625, 0.5, 0.625, 0.75, 0.375, 0.75, 0.375, 0.75, 0.625, 0.75, 0.625, 1.0, 0.375, 1.0, 0.125, 0.5, 0.375, 0.5, 0.375, 0.75, 0.125, 0.75, 0.625, 0.5, 0.875, 0.5, 0.875, 0.75, 0.625, 0.75])
me_cube_027.update()
me_cube_028 = bpy.data.meshes.new('Cube.028')
me_cube_028.from_pydata([(-0.004111, -0.1624, -0.05955), (-0.004111, -0.1624, 0.05955), (-0.004111, 0.1624, -0.05955), (-0.004111, 0.1624, 0.05955), (0.004111, -0.1624, -0.05955), (0.004111, -0.1624, 0.05955), (0.004111, 0.1624, -0.05955), (0.004111, 0.1624, 0.05955)], [], [(0, 1, 3, 2), (2, 3, 7, 6), (6, 7, 5, 4), (4, 5, 1, 0), (2, 6, 4, 0), (7, 3, 1, 5)])
_uv = me_cube_028.uv_layers.new(name='UVMap')
_uv.uv.foreach_set('vector', [0.375, 0.0, 0.625, 0.0, 0.625, 0.25, 0.375, 0.25, 0.375, 0.25, 0.625, 0.25, 0.625, 0.5, 0.375, 0.5, 0.375, 0.5, 0.625, 0.5, 0.625, 0.75, 0.375, 0.75, 0.375, 0.75, 0.625, 0.75, 0.625, 1.0, 0.375, 1.0, 0.125, 0.5, 0.375, 0.5, 0.375, 0.75, 0.125, 0.75, 0.625, 0.5, 0.875, 0.5, 0.875, 0.75, 0.625, 0.75])
me_cube_028.update()
me_cube_029 = bpy.data.meshes.new('Cube.029')
me_cube_029.from_pydata([(-0.004111, -0.1624, -0.05955), (-0.004111, -0.1624, 0.05955), (-0.004111, 0.1624, -0.05955), (-0.004111, 0.1624, 0.05955), (0.004111, -0.1624, -0.05955), (0.004111, -0.1624, 0.05955), (0.004111, 0.1624, -0.05955), (0.004111, 0.1624, 0.05955)], [], [(0, 1, 3, 2), (2, 3, 7, 6), (6, 7, 5, 4), (4, 5, 1, 0), (2, 6, 4, 0), (7, 3, 1, 5)])
_uv = me_cube_029.uv_layers.new(name='UVMap')
_uv.uv.foreach_set('vector', [0.375, 0.0, 0.625, 0.0, 0.625, 0.25, 0.375, 0.25, 0.375, 0.25, 0.625, 0.25, 0.625, 0.5, 0.375, 0.5, 0.375, 0.5, 0.625, 0.5, 0.625, 0.75, 0.375, 0.75, 0.375, 0.75, 0.625, 0.75, 0.625, 1.0, 0.375, 1.0, 0.125, 0.5, 0.375, 0.5, 0.375, 0.75, 0.125, 0.75, 0.625, 0.5, 0.875, 0.5, 0.875, 0.75, 0.625, 0.75])
me_cube_029.update()
me_cube_030 = bpy.data.meshes.new('Cube.030')
me_cube_030.from_pydata([(-0.004111, -0.2795, -0.05955), (-0.004111, -0.2795, 0.05955), (-0.004111, 0.2795, -0.05955), (-0.004111, 0.2795, 0.05955), (0.004111, -0.2795, -0.05955), (0.004111, -0.2795, 0.05955), (0.004111, 0.2795, -0.05955), (0.004111, 0.2795, 0.05955)], [], [(0, 1, 3, 2), (2, 3, 7, 6), (6, 7, 5, 4), (4, 5, 1, 0), (2, 6, 4, 0), (7, 3, 1, 5)])
_uv = me_cube_030.uv_layers.new(name='UVMap')
_uv.uv.foreach_set('vector', [0.375, 0.0, 0.625, 0.0, 0.625, 0.25, 0.375, 0.25, 0.375, 0.25, 0.625, 0.25, 0.625, 0.5, 0.375, 0.5, 0.375, 0.5, 0.625, 0.5, 0.625, 0.75, 0.375, 0.75, 0.375, 0.75, 0.625, 0.75, 0.625, 1.0, 0.375, 1.0, 0.125, 0.5, 0.375, 0.5, 0.375, 0.75, 0.125, 0.75, 0.625, 0.5, 0.875, 0.5, 0.875, 0.75, 0.625, 0.75])
me_cube_030.update()
me_cube_031 = bpy.data.meshes.new('Cube.031')
me_cube_031.from_pydata([(-0.1609, -0.2799, -0.004069), (-0.1609, -0.2799, 0.004069), (-0.1609, 0.2799, -0.004069), (-0.1609, 0.2799, 0.004069), (0.1609, -0.2799, -0.004069), (0.1609, -0.2799, 0.004069), (0.1609, 0.2799, -0.004069), (0.1609, 0.2799, 0.004069)], [], [(0, 1, 3, 2), (2, 3, 7, 6), (6, 7, 5, 4), (4, 5, 1, 0), (2, 6, 4, 0), (7, 3, 1, 5)])
_uv = me_cube_031.uv_layers.new(name='UVMap')
_uv.uv.foreach_set('vector', [0.375, 0.0, 0.625, 0.0, 0.625, 0.25, 0.375, 0.25, 0.375, 0.25, 0.625, 0.25, 0.625, 0.5, 0.375, 0.5, 0.375, 0.5, 0.625, 0.5, 0.625, 0.75, 0.375, 0.75, 0.375, 0.75, 0.625, 0.75, 0.625, 1.0, 0.375, 1.0, 0.125, 0.5, 0.375, 0.5, 0.375, 0.75, 0.125, 0.75, 0.625, 0.5, 0.875, 0.5, 0.875, 0.75, 0.625, 0.75])
me_cube_031.update()
me_cube_032 = bpy.data.meshes.new('Cube.032')
me_cube_032.from_pydata([(-0.004111, -0.2799, -0.05955), (-0.004111, -0.2799, 0.05955), (-0.004111, 0.2799, -0.05955), (-0.004111, 0.2799, 0.05955), (0.004111, -0.2799, -0.05955), (0.004111, -0.2799, 0.05955), (0.004111, 0.2799, -0.05955), (0.004111, 0.2799, 0.05955)], [], [(0, 1, 3, 2), (2, 3, 7, 6), (6, 7, 5, 4), (4, 5, 1, 0), (2, 6, 4, 0), (7, 3, 1, 5)])
_uv = me_cube_032.uv_layers.new(name='UVMap')
_uv.uv.foreach_set('vector', [0.375, 0.0, 0.625, 0.0, 0.625, 0.25, 0.375, 0.25, 0.375, 0.25, 0.625, 0.25, 0.625, 0.5, 0.375, 0.5, 0.375, 0.5, 0.625, 0.5, 0.625, 0.75, 0.375, 0.75, 0.375, 0.75, 0.625, 0.75, 0.625, 1.0, 0.375, 1.0, 0.125, 0.5, 0.375, 0.5, 0.375, 0.75, 0.125, 0.75, 0.625, 0.5, 0.875, 0.5, 0.875, 0.75, 0.625, 0.75])
me_cube_032.update()
me_cube_033 = bpy.data.meshes.new('Cube.033')
me_cube_033.from_pydata([(-0.004111, -0.1624, -0.05955), (-0.004111, -0.1624, 0.05955), (-0.004111, 0.1624, -0.05955), (-0.004111, 0.1624, 0.05955), (0.004111, -0.1624, -0.05955), (0.004111, -0.1624, 0.05955), (0.004111, 0.1624, -0.05955), (0.004111, 0.1624, 0.05955)], [], [(0, 1, 3, 2), (2, 3, 7, 6), (6, 7, 5, 4), (4, 5, 1, 0), (2, 6, 4, 0), (7, 3, 1, 5)])
_uv = me_cube_033.uv_layers.new(name='UVMap')
_uv.uv.foreach_set('vector', [0.375, 0.0, 0.625, 0.0, 0.625, 0.25, 0.375, 0.25, 0.375, 0.25, 0.625, 0.25, 0.625, 0.5, 0.375, 0.5, 0.375, 0.5, 0.625, 0.5, 0.625, 0.75, 0.375, 0.75, 0.375, 0.75, 0.625, 0.75, 0.625, 1.0, 0.375, 1.0, 0.125, 0.5, 0.375, 0.5, 0.375, 0.75, 0.125, 0.75, 0.625, 0.5, 0.875, 0.5, 0.875, 0.75, 0.625, 0.75])
me_cube_033.update()
me_cube_034 = bpy.data.meshes.new('Cube.034')
me_cube_034.from_pydata([(-0.004111, -0.1624, -0.05955), (-0.004111, -0.1624, 0.05955), (-0.004111, 0.1624, -0.05955), (-0.004111, 0.1624, 0.05955), (0.004111, -0.1624, -0.05955), (0.004111, -0.1624, 0.05955), (0.004111, 0.1624, -0.05955), (0.004111, 0.1624, 0.05955)], [], [(0, 1, 3, 2), (2, 3, 7, 6), (6, 7, 5, 4), (4, 5, 1, 0), (2, 6, 4, 0), (7, 3, 1, 5)])
_uv = me_cube_034.uv_layers.new(name='UVMap')
_uv.uv.foreach_set('vector', [0.375, 0.0, 0.625, 0.0, 0.625, 0.25, 0.375, 0.25, 0.375, 0.25, 0.625, 0.25, 0.625, 0.5, 0.375, 0.5, 0.375, 0.5, 0.625, 0.5, 0.625, 0.75, 0.375, 0.75, 0.375, 0.75, 0.625, 0.75, 0.625, 1.0, 0.375, 1.0, 0.125, 0.5, 0.375, 0.5, 0.375, 0.75, 0.125, 0.75, 0.625, 0.5, 0.875, 0.5, 0.875, 0.75, 0.625, 0.75])
me_cube_034.update()
me_cube_035 = bpy.data.meshes.new('Cube.035')
me_cube_035.from_pydata([(-0.6996, -0.3033, 0.6617), (-0.6996, -0.3033, 0.7085), (-0.6996, 0.3478, 0.6617), (-0.6996, 0.3478, 0.7085), (0.6996, -0.3033, 0.6617), (0.6996, -0.3033, 0.7085), (0.6996, 0.3478, 0.6617), (0.6996, 0.3478, 0.7085)], [], [(0, 1, 3, 2), (2, 3, 7, 6), (6, 7, 5, 4), (4, 5, 1, 0), (2, 6, 4, 0), (7, 3, 1, 5)])
_uv = me_cube_035.uv_layers.new(name='UVMap')
_uv.uv.foreach_set('vector', [0.375, 0.0, 0.625, 0.0, 0.625, 0.25, 0.375, 0.25, 0.375, 0.25, 0.625, 0.25, 0.625, 0.5, 0.375, 0.5, 0.375, 0.5, 0.625, 0.5, 0.625, 0.75, 0.375, 0.75, 0.375, 0.75, 0.625, 0.75, 0.625, 1.0, 0.375, 1.0, 0.125, 0.5, 0.375, 0.5, 0.375, 0.75, 0.125, 0.75, 0.625, 0.5, 0.875, 0.5, 0.875, 0.75, 0.625, 0.75])
me_cube_035.update()

# ---- objects
ob_desk_drawer4_001 = bpy.data.objects.new('Desk_Drawer4.001', me_cube_014)
ob_desk_drawer3_001 = bpy.data.objects.new('Desk_Drawer3.001', me_cube_013)
ob_desk_drawer2_001 = bpy.data.objects.new('Desk_Drawer2.001', me_cube_015)
ob_desk_drawer1_001 = bpy.data.objects.new('Desk_Drawer1.001', me_cube_016)
ob_desk_001 = bpy.data.objects.new('Desk.001', me_cube_017)
ob_collider_000 = bpy.data.objects.new('collider.000', me_cube)
ob_collider_001 = bpy.data.objects.new('collider.001', me_cube_001)
ob_collider_002 = bpy.data.objects.new('collider.002', me_cube_002)
ob_collider_003 = bpy.data.objects.new('collider.003', me_cube_003)
ob_collider_004 = bpy.data.objects.new('collider.004', me_cube_004)
ob_collider_005 = bpy.data.objects.new('collider.005', me_cube_020)
ob_collider_006 = bpy.data.objects.new('collider.006', me_cube_021)
ob_collider_007 = bpy.data.objects.new('collider.007', me_cube_022)
ob_collider_008 = bpy.data.objects.new('collider.008', me_cube_023)
ob_collider_009 = bpy.data.objects.new('collider.009', me_cube_024)
ob_collider_010 = bpy.data.objects.new('collider.010', me_cube_025)
ob_collider_011 = bpy.data.objects.new('collider.011', me_cube_026)
ob_collider_012 = bpy.data.objects.new('collider.012', me_cube_027)
ob_collider_013 = bpy.data.objects.new('collider.013', me_cube_028)
ob_collider_014 = bpy.data.objects.new('collider.014', me_cube_029)
ob_collider_015 = bpy.data.objects.new('collider.015', me_cube_030)
ob_collider_016 = bpy.data.objects.new('collider.016', me_cube_031)
ob_collider_017 = bpy.data.objects.new('collider.017', me_cube_032)
ob_collider_018 = bpy.data.objects.new('collider.018', me_cube_033)
ob_collider_019 = bpy.data.objects.new('collider.019', me_cube_034)
ob_cube = bpy.data.objects.new('Cube', me_cube_035)

# ---- transforms, parenting, visibility, modifiers, constraints
ob_desk_drawer4_001.parent = ob_desk_001
ob_desk_drawer4_001.matrix_parent_inverse = Matrix(((-1.0, -8.742e-08, 0.0, -0.0), (8.742e-08, -1.0, -0.0, 0.0), (0.0, -0.0, 1.0, -0.0), (-0.0, 0.0, -0.0, 1.0)))
ob_desk_drawer4_001.location = (-0.4749, 0.3407, 0.4743)
ob_desk_drawer4_001.lineart.crease_threshold = 0.0
ob_desk_drawer3_001.parent = ob_desk_001
ob_desk_drawer3_001.matrix_parent_inverse = Matrix(((-1.0, -8.742e-08, 0.0, -0.0), (8.742e-08, -1.0, -0.0, 0.0), (0.0, -0.0, 1.0, -0.0), (-0.0, 0.0, -0.0, 1.0)))
ob_desk_drawer3_001.location = (-0.4749, 0.1818, 0.6012)
ob_desk_drawer3_001.lineart.crease_threshold = 0.0
ob_desk_drawer2_001.parent = ob_desk_001
ob_desk_drawer2_001.matrix_parent_inverse = Matrix(((-1.0, -8.742e-08, 0.0, -0.0), (8.742e-08, -1.0, -0.0, 0.0), (0.0, -0.0, 1.0, -0.0), (-0.0, 0.0, -0.0, 1.0)))
ob_desk_drawer2_001.location = (0.4749, 0.1059, 0.4743)
ob_desk_drawer2_001.lineart.crease_threshold = 0.0
ob_desk_drawer1_001.parent = ob_desk_001
ob_desk_drawer1_001.matrix_parent_inverse = Matrix(((-1.0, -8.742e-08, 0.0, -0.0), (8.742e-08, -1.0, -0.0, 0.0), (0.0, -0.0, 1.0, -0.0), (-0.0, 0.0, -0.0, 1.0)))
ob_desk_drawer1_001.location = (0.4749, 0.001086, 0.6012)
ob_desk_drawer1_001.lineart.crease_threshold = 0.0
ob_desk_001.location = (0.0, 0.0, 0.0)
ob_desk_001.scale = (1.0, 1.228, 0.9864)
ob_desk_001.lineart.crease_threshold = 0.0
ob_collider_000.parent = ob_desk_drawer4_001
ob_collider_000.matrix_parent_inverse = Matrix(((-1.0, 8.742e-08, -0.0, 0.4749), (-8.742e-08, -1.0, 0.0, -0.3407), (-0.0, -0.0, 1.0, -0.4743), (-0.0, 0.0, -0.0, 1.0)))
ob_collider_000.location = (0.3169, -0.3325, 0.4743)
ob_collider_000.display_type = 'WIRE'
ob_collider_001.parent = ob_desk_drawer4_001
ob_collider_001.matrix_parent_inverse = Matrix(((-1.0, 8.742e-08, -0.0, 0.4749), (-8.742e-08, -1.0, 0.0, -0.3407), (-0.0, -0.0, 1.0, -0.4743), (-0.0, 0.0, -0.0, 1.0)))
ob_collider_001.location = (0.4745, -0.3322, 0.4188)
ob_collider_001.display_type = 'WIRE'
ob_collider_002.parent = ob_desk_drawer4_001
ob_collider_002.matrix_parent_inverse = Matrix(((-1.0, 8.742e-08, -0.0, 0.4749), (-8.742e-08, -1.0, 0.0, -0.3407), (-0.0, -0.0, 1.0, -0.4743), (-0.0, 0.0, -0.0, 1.0)))
ob_collider_002.location = (0.6329, -0.3322, 0.4743)
ob_collider_002.display_type = 'WIRE'
ob_collider_003.parent = ob_desk_drawer4_001
ob_collider_003.matrix_parent_inverse = Matrix(((-1.0, 8.742e-08, -0.0, 0.4749), (-8.742e-08, -1.0, 0.0, -0.3407), (-0.0, -0.0, 1.0, -0.4743), (-0.0, 0.0, -0.0, 1.0)))
ob_collider_003.location = (0.4747, -0.05645, 0.4743)
ob_collider_003.rotation_euler = (0.0, 0.0, -1.571)
ob_collider_003.display_type = 'WIRE'
ob_collider_004.parent = ob_desk_drawer4_001
ob_collider_004.matrix_parent_inverse = Matrix(((-1.0, 8.742e-08, -0.0, 0.4749), (-8.742e-08, -1.0, 0.0, -0.3407), (-0.0, -0.0, 1.0, -0.4743), (-0.0, 0.0, -0.0, 1.0)))
ob_collider_004.location = (0.4747, -0.6087, 0.4743)
ob_collider_004.rotation_euler = (0.0, 0.0, -1.571)
ob_collider_004.display_type = 'WIRE'
ob_collider_005.parent = ob_desk_drawer3_001
ob_collider_005.matrix_parent_inverse = Matrix(((-1.0, 8.742e-08, -0.0, 0.4749), (-8.742e-08, -1.0, 0.0, -0.1818), (-0.0, -0.0, 1.0, -0.6012), (-0.0, 0.0, -0.0, 1.0)))
ob_collider_005.location = (0.3169, -0.1736, 0.6012)
ob_collider_005.display_type = 'WIRE'
ob_collider_006.parent = ob_desk_drawer3_001
ob_collider_006.matrix_parent_inverse = Matrix(((-1.0, 8.742e-08, -0.0, 0.4749), (-8.742e-08, -1.0, 0.0, -0.1818), (-0.0, -0.0, 1.0, -0.6012), (-0.0, 0.0, -0.0, 1.0)))
ob_collider_006.location = (0.4745, -0.1733, 0.5457)
ob_collider_006.display_type = 'WIRE'
ob_collider_007.parent = ob_desk_drawer3_001
ob_collider_007.matrix_parent_inverse = Matrix(((-1.0, 8.742e-08, -0.0, 0.4749), (-8.742e-08, -1.0, 0.0, -0.1818), (-0.0, -0.0, 1.0, -0.6012), (-0.0, 0.0, -0.0, 1.0)))
ob_collider_007.location = (0.6329, -0.1733, 0.6012)
ob_collider_007.display_type = 'WIRE'
ob_collider_008.parent = ob_desk_drawer3_001
ob_collider_008.matrix_parent_inverse = Matrix(((-1.0, 8.742e-08, -0.0, 0.4749), (-8.742e-08, -1.0, 0.0, -0.1818), (-0.0, -0.0, 1.0, -0.6012), (-0.0, 0.0, -0.0, 1.0)))
ob_collider_008.location = (0.4747, 0.1025, 0.6012)
ob_collider_008.rotation_euler = (0.0, 0.0, -1.571)
ob_collider_008.display_type = 'WIRE'
ob_collider_009.parent = ob_desk_drawer3_001
ob_collider_009.matrix_parent_inverse = Matrix(((-1.0, 8.742e-08, -0.0, 0.4749), (-8.742e-08, -1.0, 0.0, -0.1818), (-0.0, -0.0, 1.0, -0.6012), (-0.0, 0.0, -0.0, 1.0)))
ob_collider_009.location = (0.4747, -0.4497, 0.6012)
ob_collider_009.rotation_euler = (0.0, 0.0, -1.571)
ob_collider_009.display_type = 'WIRE'
ob_collider_010.parent = ob_desk_drawer2_001
ob_collider_010.matrix_parent_inverse = Matrix(((-1.0, 8.742e-08, 0.0, -0.4749), (-8.742e-08, -1.0, -0.0, -0.1059), (-0.0, 0.0, 1.0, -0.4743), (-0.0, 0.0, -0.0, 1.0)))
ob_collider_010.location = (-0.6329, -0.09774, 0.4743)
ob_collider_010.display_type = 'WIRE'
ob_collider_011.parent = ob_desk_drawer2_001
ob_collider_011.matrix_parent_inverse = Matrix(((-1.0, 8.742e-08, 0.0, -0.4749), (-8.742e-08, -1.0, -0.0, -0.1059), (-0.0, 0.0, 1.0, -0.4743), (-0.0, 0.0, -0.0, 1.0)))
ob_collider_011.location = (-0.4753, -0.09743, 0.4188)
ob_collider_011.display_type = 'WIRE'
ob_collider_012.parent = ob_desk_drawer2_001
ob_collider_012.matrix_parent_inverse = Matrix(((-1.0, 8.742e-08, 0.0, -0.4749), (-8.742e-08, -1.0, -0.0, -0.1059), (-0.0, 0.0, 1.0, -0.4743), (-0.0, 0.0, -0.0, 1.0)))
ob_collider_012.location = (-0.3169, -0.09743, 0.4743)
ob_collider_012.display_type = 'WIRE'
ob_collider_013.parent = ob_desk_drawer2_001
ob_collider_013.matrix_parent_inverse = Matrix(((-1.0, 8.742e-08, 0.0, -0.4749), (-8.742e-08, -1.0, -0.0, -0.1059), (-0.0, 0.0, 1.0, -0.4743), (-0.0, 0.0, -0.0, 1.0)))
ob_collider_013.location = (-0.4751, 0.1783, 0.4743)
ob_collider_013.rotation_euler = (0.0, 0.0, -1.571)
ob_collider_013.display_type = 'WIRE'
ob_collider_014.parent = ob_desk_drawer2_001
ob_collider_014.matrix_parent_inverse = Matrix(((-1.0, 8.742e-08, 0.0, -0.4749), (-8.742e-08, -1.0, -0.0, -0.1059), (-0.0, 0.0, 1.0, -0.4743), (-0.0, 0.0, -0.0, 1.0)))
ob_collider_014.location = (-0.4751, -0.3739, 0.4743)
ob_collider_014.rotation_euler = (0.0, 0.0, -1.571)
ob_collider_014.display_type = 'WIRE'
ob_collider_015.parent = ob_desk_drawer1_001
ob_collider_015.matrix_parent_inverse = Matrix(((-1.0, 8.742e-08, 0.0, -0.4749), (-8.742e-08, -1.0, -0.0, -0.001086), (-0.0, 0.0, 1.0, -0.6012), (-0.0, 0.0, -0.0, 1.0)))
ob_collider_015.location = (-0.6329, 0.007103, 0.6012)
ob_collider_015.display_type = 'WIRE'
ob_collider_016.parent = ob_desk_drawer1_001
ob_collider_016.matrix_parent_inverse = Matrix(((-1.0, 8.742e-08, 0.0, -0.4749), (-8.742e-08, -1.0, -0.0, -0.001086), (-0.0, 0.0, 1.0, -0.6012), (-0.0, 0.0, -0.0, 1.0)))
ob_collider_016.location = (-0.4753, 0.007414, 0.5457)
ob_collider_016.display_type = 'WIRE'
ob_collider_017.parent = ob_desk_drawer1_001
ob_collider_017.matrix_parent_inverse = Matrix(((-1.0, 8.742e-08, 0.0, -0.4749), (-8.742e-08, -1.0, -0.0, -0.001086), (-0.0, 0.0, 1.0, -0.6012), (-0.0, 0.0, -0.0, 1.0)))
ob_collider_017.location = (-0.3169, 0.007414, 0.6012)
ob_collider_017.display_type = 'WIRE'
ob_collider_018.parent = ob_desk_drawer1_001
ob_collider_018.matrix_parent_inverse = Matrix(((-1.0, 8.742e-08, 0.0, -0.4749), (-8.742e-08, -1.0, -0.0, -0.001086), (-0.0, 0.0, 1.0, -0.6012), (-0.0, 0.0, -0.0, 1.0)))
ob_collider_018.location = (-0.4751, 0.2832, 0.6012)
ob_collider_018.rotation_euler = (0.0, 0.0, -1.571)
ob_collider_018.display_type = 'WIRE'
ob_collider_019.parent = ob_desk_drawer1_001
ob_collider_019.matrix_parent_inverse = Matrix(((-1.0, 8.742e-08, 0.0, -0.4749), (-8.742e-08, -1.0, -0.0, -0.001086), (-0.0, 0.0, 1.0, -0.6012), (-0.0, 0.0, -0.0, 1.0)))
ob_collider_019.location = (-0.4751, -0.269, 0.6012)
ob_collider_019.rotation_euler = (0.0, 0.0, -1.571)
ob_collider_019.display_type = 'WIRE'
ob_cube.parent = ob_desk_001
ob_cube.location = (0.0, 0.0, 0.0)
ob_cube.display_type = 'WIRE'

# ---- collection membership
col_desk.objects.link(ob_desk_drawer4_001)
col_desk.objects.link(ob_desk_drawer3_001)
col_desk.objects.link(ob_desk_drawer2_001)
col_desk.objects.link(ob_desk_drawer1_001)
col_desk.objects.link(ob_desk_001)
col_desk.objects.link(ob_collider_000)
col_desk.objects.link(ob_collider_001)
col_desk.objects.link(ob_collider_002)
col_desk.objects.link(ob_collider_003)
col_desk.objects.link(ob_collider_004)
col_desk.objects.link(ob_collider_005)
col_desk.objects.link(ob_collider_006)
col_desk.objects.link(ob_collider_007)
col_desk.objects.link(ob_collider_008)
col_desk.objects.link(ob_collider_009)
col_desk.objects.link(ob_collider_010)
col_desk.objects.link(ob_collider_011)
col_desk.objects.link(ob_collider_012)
col_desk.objects.link(ob_collider_013)
col_desk.objects.link(ob_collider_014)
col_desk.objects.link(ob_collider_015)
col_desk.objects.link(ob_collider_016)
col_desk.objects.link(ob_collider_017)
col_desk.objects.link(ob_collider_018)
col_desk.objects.link(ob_collider_019)
col_desk.objects.link(ob_cube)

# ---- scene / render settings (as saved in the file)
scene.frame_start = 1; scene.frame_end = 250; scene.frame_set(1)
scene.render.engine = 'BLENDER_EEVEE_NEXT'
scene.cycles.sampling_pattern = 'TABULATED_SOBOL'
scene.view_settings.view_transform = 'Filmic'
bpy.context.view_layer.update()

# ---- added for rendering (the .blend has no active camera and no usable light): camera, sun
cam_auto = bpy.data.cameras.new('AutoCamera')
cam_auto.lens = 50.0
cam_auto.sensor_width = 36.0
cam_auto.clip_end = 1000.0
ob_auto_camera = bpy.data.objects.new('AutoCamera', cam_auto)
scene.collection.objects.link(ob_auto_camera)
ob_auto_camera.location = (1.82573, -2.36307, 1.81005)
ob_auto_camera.rotation_euler = (1.09748, -7.21219e-08, 0.694738)
scene.camera = ob_auto_camera
light_auto_sun = bpy.data.lights.new('AutoSun', 'SUN')
light_auto_sun.energy = 3.0
light_auto_sun.angle = 0.0523599
ob_auto_sun = bpy.data.objects.new('AutoSun', light_auto_sun)
scene.collection.objects.link(ob_auto_sun)
ob_auto_sun.rotation_euler = (0.872665, 0.174533, 0.523599)
bpy.context.view_layer.update()
